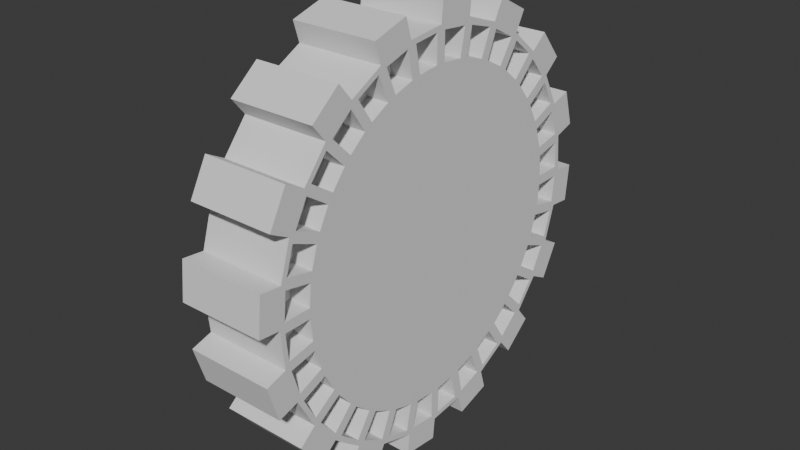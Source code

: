 # Source: gearToken.blend  (saved by Blender 4.0.36; exported with 4.5.12 LTS)
import bpy
from mathutils import Matrix  # noqa: F401  (used for matrix-valued properties, if any)

bpy.ops.wm.read_factory_settings(use_empty=True)
scene = bpy.context.scene
scene.name = 'Scene'

# ---- collections
col_collection = bpy.data.collections.new('Collection'); scene.collection.children.link(col_collection)

# ---- node groups
ng_auto_smooth = bpy.data.node_groups.new('Auto Smooth', 'GeometryNodeTree')
_s = ng_auto_smooth.interface.new_socket(name='Geometry', in_out='OUTPUT', socket_type='NodeSocketGeometry')
_s = ng_auto_smooth.interface.new_socket(name='Geometry', in_out='INPUT', socket_type='NodeSocketGeometry')
_s = ng_auto_smooth.interface.new_socket(name='Angle', in_out='INPUT', socket_type='NodeSocketFloat')
_s.subtype = 'ANGLE'
_s.min_value = 0.0
_s.max_value = 3.142
ng_auto_smooth.is_modifier = True
_N = ng_auto_smooth.nodes; _L = ng_auto_smooth.links
n0 = _N.new('NodeGroupOutput'); n0.name = 'Group Output'; n0.location = (480, -100)
n1 = _N.new('NodeGroupInput'); n1.name = 'Group Input'; n1.location = (-420, -300)
n2 = _N.new('NodeGroupInput'); n2.name = 'Group Input.001'; n2.location = (-60, -100)
n3 = _N.new('GeometryNodeSetShadeSmooth'); n3.name = 'Set Shade Smooth'; n3.location = (120, -100)
n3.domain = 'EDGE'
n4 = _N.new('GeometryNodeSetShadeSmooth'); n4.name = 'Set Shade Smooth.001'; n4.location = (300, -100)
n5 = _N.new('GeometryNodeInputMeshEdgeAngle'); n5.name = 'Edge Angle'; n5.location = (-420, -220)
n6 = _N.new('GeometryNodeInputEdgeSmooth'); n6.name = 'Is Edge Smooth'; n6.location = (-60, -160)
n7 = _N.new('GeometryNodeInputShadeSmooth'); n7.name = 'Is Face Smooth'; n7.location = (-240, -340)
n8 = _N.new('FunctionNodeBooleanMath'); n8.name = 'Boolean Math'; n8.location = (-60, -220)
n9 = _N.new('FunctionNodeCompare'); n9.name = 'Compare'; n9.location = (-240, -180)
n9.operation = 'LESS_EQUAL'
_L.new(n5.outputs[0], n9.inputs[0])
_L.new(n4.outputs[0], n0.inputs[0])
_L.new(n1.outputs[1], n9.inputs[1])
_L.new(n9.outputs[0], n8.inputs[0])
_L.new(n7.outputs[0], n8.inputs[1])
_L.new(n2.outputs[0], n3.inputs[0])
_L.new(n6.outputs[0], n3.inputs[1])
_L.new(n3.outputs[0], n4.inputs[0])
_L.new(n8.outputs[0], n3.inputs[2])
n0.is_active_output = True

# ---- world
world_world = bpy.data.worlds.new('World'); scene.world = world_world
world_world.use_nodes = True; world_world.node_tree.nodes.clear()
_N = world_world.node_tree.nodes; _L = world_world.node_tree.links
n0 = _N.new('ShaderNodeOutputWorld'); n0.name = 'World Output'; n0.location = (300, 300)
n1 = _N.new('ShaderNodeBackground'); n1.name = 'Background'; n1.location = (10, 300)
n1.inputs[0].default_value = (0.05088, 0.05088, 0.05088, 1.0)
_L.new(n1.outputs[0], n0.inputs[0])
n0.is_active_output = True
world_world.color = (0.05088, 0.05088, 0.05088)
world_world.use_sun_shadow = False
world_world.sun_shadow_jitter_overblur = 0.0

# ---- meshes
me_geartoken = bpy.data.meshes.new('GearToken')
me_geartoken.from_pydata([(-0.2, 0.7259, -1.485e-08), (0.2, 0.7259, 1.168e-08), (-0.2, 0.7119, -0.1416), (0.2, 0.7119, -0.1416), (-0.2, 0.6706, -0.2778), (0.2, 0.6706, -0.2778), (-0.2, 0.6035, -0.4033), (0.2, 0.6035, -0.4033), (-0.2, 0.5133, -0.5133), (0.2, 0.5133, -0.5133), (-0.2, 0.4033, -0.6035), (0.2, 0.4033, -0.6035), (-0.2, 0.2778, -0.6706), (0.2, 0.2778, -0.6706), (-0.2, 0.1416, -0.7119), (0.2, 0.1416, -0.7119), (-0.2, 1.863e-10, -0.7259), (0.2, 1.863e-10, -0.7259), (-0.2, -0.1416, -0.7119), (0.2, -0.1416, -0.7119), (-0.2, -0.2778, -0.6706), (0.2, -0.2778, -0.6706), (-0.2, -0.4033, -0.6035), (0.2, -0.4033, -0.6035), (-0.2, -0.5133, -0.5133), (0.2, -0.5133, -0.5133), (-0.2, -0.6035, -0.4033), (0.2, -0.6035, -0.4033), (-0.2, -0.6706, -0.2778), (0.2, -0.6706, -0.2778), (-0.2, -0.7119, -0.1416), (0.2, -0.7119, -0.1416), (-0.2, -0.7259, -1.485e-08), (0.2, -0.7259, 1.168e-08), (-0.2, -0.7119, 0.1416), (0.2, -0.7119, 0.1416), (-0.2, -0.6706, 0.2778), (0.2, -0.6706, 0.2778), (-0.2, -0.6035, 0.4033), (0.2, -0.6035, 0.4033), (-0.2, -0.5133, 0.5133), (0.2, -0.5133, 0.5133), (-0.2, -0.4033, 0.6035), (0.2, -0.4033, 0.6035), (-0.2, -0.2778, 0.6706), (0.2, -0.2778, 0.6706), (-0.2, -0.1416, 0.7119), (0.2, -0.1416, 0.7119), (-0.2, 1.863e-10, 0.7259), (0.2, 1.863e-10, 0.7259), (-0.2, 0.1416, 0.7119), (0.2, 0.1416, 0.7119), (-0.2, 0.2778, 0.6706), (0.2, 0.2778, 0.6706), (-0.2, 0.4033, 0.6035), (0.2, 0.4033, 0.6035), (-0.2, 0.5133, 0.5133), (0.2, 0.5133, 0.5133), (-0.2, 0.6035, 0.4033), (0.2, 0.6035, 0.4033), (-0.2, 0.6706, 0.2778), (0.2, 0.6706, 0.2778), (-0.2, 0.7119, 0.1416), (0.2, 0.7119, 0.1416), (-0.2, 0.9995, -0.009802), (-0.2, 0.9822, -0.1854), (0.2, 0.9822, -0.1854), (0.2, 0.9995, -0.009802), (0.2, 0.9197, -0.3916), (-0.2, 0.9197, -0.3916), (-0.2, 0.8365, -0.5472), (0.2, 0.8365, -0.5472), (0.2, 0.6998, -0.7137), (-0.2, 0.6998, -0.7137), (-0.2, 0.5635, -0.8256), (0.2, 0.5635, -0.8256), (0.2, 0.3734, -0.9272), (-0.2, 0.3734, -0.9272), (-0.2, 0.2046, -0.9784), (0.2, 0.2046, -0.9784), (0.2, -0.009802, -0.9995), (-0.2, -0.009802, -0.9995), (-0.2, -0.1854, -0.9822), (0.2, -0.1854, -0.9822), (0.2, -0.3916, -0.9197), (-0.2, -0.3916, -0.9197), (-0.2, -0.5472, -0.8365), (0.2, -0.5472, -0.8365), (0.2, -0.7137, -0.6998), (-0.2, -0.7137, -0.6998), (-0.2, -0.8256, -0.5635), (0.2, -0.8256, -0.5635), (0.2, -0.9272, -0.3734), (-0.2, -0.9272, -0.3734), (-0.2, -0.9784, -0.2046), (0.2, -0.9784, -0.2046), (0.2, -0.9995, 0.009802), (-0.2, -0.9995, 0.009802), (-0.2, -0.9822, 0.1854), (0.2, -0.9822, 0.1854), (0.2, -0.9197, 0.3916), (-0.2, -0.9197, 0.3916), (-0.2, -0.8365, 0.5472), (0.2, -0.8365, 0.5472), (0.2, -0.6998, 0.7137), (-0.2, -0.6998, 0.7137), (-0.2, -0.5635, 0.8256), (0.2, -0.5635, 0.8256), (0.2, -0.3734, 0.9272), (-0.2, -0.3734, 0.9272), (-0.2, -0.2046, 0.9784), (0.2, -0.2046, 0.9784), (0.2, 0.009802, 0.9995), (-0.2, 0.009802, 0.9995), (-0.2, 0.1854, 0.9822), (0.2, 0.1854, 0.9822), (0.2, 0.3916, 0.9197), (-0.2, 0.3916, 0.9197), (-0.2, 0.5472, 0.8365), (0.2, 0.5472, 0.8365), (0.2, 0.7137, 0.6998), (-0.2, 0.7137, 0.6998), (-0.2, 0.8256, 0.5635), (0.2, 0.8256, 0.5635), (0.2, 0.9272, 0.3734), (-0.2, 0.9272, 0.3734), (-0.2, 0.9784, 0.2046), (0.2, 0.9784, 0.2046), (-0.2, 0.9, -1.485e-08), (-0.2, 0.8827, -0.1756), (0.2, 0.8827, -0.1756), (0.2, 0.9, 1.233e-08), (-0.2, 0.8315, -0.3444), (0.2, 0.8315, -0.3444), (-0.2, 0.7483, -0.5), (0.2, 0.7483, -0.5), (-0.2, 0.6364, -0.6364), (0.2, 0.6364, -0.6364), (-0.2, 0.5, -0.7483), (0.2, 0.5, -0.7483), (-0.2, 0.3444, -0.8315), (0.2, 0.3444, -0.8315), (-0.2, 0.1756, -0.8827), (0.2, 0.1756, -0.8827), (-0.2, 1.863e-10, -0.9), (0.2, 1.863e-10, -0.9), (-0.2, -0.1756, -0.8827), (0.2, -0.1756, -0.8827), (-0.2, -0.3444, -0.8315), (0.2, -0.3444, -0.8315), (-0.2, -0.5, -0.7483), (0.2, -0.5, -0.7483), (-0.2, -0.6364, -0.6364), (0.2, -0.6364, -0.6364), (-0.2, -0.7483, -0.5), (0.2, -0.7483, -0.5), (-0.2, -0.8315, -0.3444), (0.2, -0.8315, -0.3444), (-0.2, -0.8827, -0.1756), (0.2, -0.8827, -0.1756), (-0.2, -0.9, -1.485e-08), (0.2, -0.9, 1.233e-08), (-0.2, -0.8827, 0.1756), (0.2, -0.8827, 0.1756), (-0.2, -0.8315, 0.3444), (0.2, -0.8315, 0.3444), (-0.2, -0.7483, 0.5), (0.2, -0.7483, 0.5), (-0.2, -0.6364, 0.6364), (0.2, -0.6364, 0.6364), (-0.2, -0.5, 0.7483), (0.2, -0.5, 0.7483), (-0.2, -0.3444, 0.8315), (0.2, -0.3444, 0.8315), (-0.2, -0.1756, 0.8827), (0.2, -0.1756, 0.8827), (-0.2, 1.863e-10, 0.9), (0.2, 1.863e-10, 0.9), (-0.2, 0.1756, 0.8827), (0.2, 0.1756, 0.8827), (-0.2, 0.3444, 0.8315), (0.2, 0.3444, 0.8315), (-0.2, 0.5, 0.7483), (0.2, 0.5, 0.7483), (-0.2, 0.6364, 0.6364), (0.2, 0.6364, 0.6364), (-0.2, 0.7483, 0.5), (0.2, 0.7483, 0.5), (-0.2, 0.8315, 0.3444), (0.2, 0.8315, 0.3444), (-0.2, 0.8827, 0.1756), (0.2, 0.8827, 0.1756), (-0.2, 0.7367, -0.1233), (-0.2, 0.7466, -0.02284), (-0.2, 0.8748, -0.02284), (-0.2, 0.8624, -0.1483), (0.2, 0.7466, -0.02284), (0.2, 0.7367, -0.1233), (0.2, 0.8624, -0.1483), (0.2, 0.8748, -0.02284), (-0.2, 0.6985, -0.2646), (-0.2, 0.7278, -0.168), (-0.2, 0.8535, -0.1931), (-0.2, 0.817, -0.3137), (0.2, 0.7278, -0.168), (0.2, 0.6985, -0.2646), (0.2, 0.817, -0.3137), (0.2, 0.8535, -0.1931), (-0.2, 0.6334, -0.3958), (-0.2, 0.681, -0.3068), (-0.2, 0.7995, -0.3559), (-0.2, 0.7401, -0.467), (0.2, 0.681, -0.3068), (0.2, 0.6334, -0.3958), (0.2, 0.7401, -0.467), (0.2, 0.7995, -0.3559), (-0.2, 0.5441, -0.5118), (-0.2, 0.6081, -0.4338), (-0.2, 0.7147, -0.505), (-0.2, 0.6347, -0.6024), (0.2, 0.6081, -0.4338), (0.2, 0.5441, -0.5118), (0.2, 0.6347, -0.6024), (0.2, 0.7147, -0.505), (-0.2, 0.4338, -0.6081), (-0.2, 0.5118, -0.5441), (-0.2, 0.6024, -0.6347), (-0.2, 0.505, -0.7147), (0.2, 0.5118, -0.5441), (0.2, 0.4338, -0.6081), (0.2, 0.505, -0.7147), (0.2, 0.6024, -0.6347), (-0.2, 0.3068, -0.681), (-0.2, 0.3958, -0.6334), (-0.2, 0.467, -0.7401), (-0.2, 0.3559, -0.7995), (0.2, 0.3958, -0.6334), (0.2, 0.3068, -0.681), (0.2, 0.3559, -0.7995), (0.2, 0.467, -0.7401), (-0.2, 0.168, -0.7278), (-0.2, 0.2646, -0.6985), (-0.2, 0.3137, -0.817), (-0.2, 0.1931, -0.8535), (0.2, 0.2646, -0.6985), (0.2, 0.168, -0.7278), (0.2, 0.1931, -0.8535), (0.2, 0.3137, -0.817), (-0.2, 0.02284, -0.7466), (-0.2, 0.1233, -0.7367), (-0.2, 0.1483, -0.8624), (-0.2, 0.02284, -0.8748), (0.2, 0.1233, -0.7367), (0.2, 0.02284, -0.7466), (0.2, 0.02284, -0.8748), (0.2, 0.1483, -0.8624), (-0.2, -0.1233, -0.7367), (-0.2, -0.02284, -0.7466), (-0.2, -0.02284, -0.8748), (-0.2, -0.1483, -0.8624), (0.2, -0.02284, -0.7466), (0.2, -0.1233, -0.7367), (0.2, -0.1483, -0.8624), (0.2, -0.02284, -0.8748), (-0.2, -0.2646, -0.6985), (-0.2, -0.168, -0.7278), (-0.2, -0.1931, -0.8535), (-0.2, -0.3137, -0.817), (0.2, -0.168, -0.7278), (0.2, -0.2646, -0.6985), (0.2, -0.3137, -0.817), (0.2, -0.1931, -0.8535), (-0.2, -0.3958, -0.6334), (-0.2, -0.3068, -0.681), (-0.2, -0.3559, -0.7995), (-0.2, -0.467, -0.7401), (0.2, -0.3068, -0.681), (0.2, -0.3958, -0.6334), (0.2, -0.467, -0.7401), (0.2, -0.3559, -0.7995), (-0.2, -0.5118, -0.5441), (-0.2, -0.4338, -0.6081), (-0.2, -0.505, -0.7147), (-0.2, -0.6024, -0.6347), (0.2, -0.4338, -0.6081), (0.2, -0.5118, -0.5441), (0.2, -0.6024, -0.6347), (0.2, -0.505, -0.7147), (-0.2, -0.6081, -0.4338), (-0.2, -0.5441, -0.5118), (-0.2, -0.6347, -0.6024), (-0.2, -0.7147, -0.505), (0.2, -0.5441, -0.5118), (0.2, -0.6081, -0.4338), (0.2, -0.7147, -0.505), (0.2, -0.6347, -0.6024), (-0.2, -0.681, -0.3068), (-0.2, -0.6334, -0.3958), (-0.2, -0.7401, -0.467), (-0.2, -0.7995, -0.3559), (0.2, -0.6334, -0.3958), (0.2, -0.681, -0.3068), (0.2, -0.7995, -0.3559), (0.2, -0.7401, -0.467), (-0.2, -0.7278, -0.168), (-0.2, -0.6985, -0.2646), (-0.2, -0.817, -0.3137), (-0.2, -0.8535, -0.1931), (0.2, -0.6985, -0.2646), (0.2, -0.7278, -0.168), (0.2, -0.8535, -0.1931), (0.2, -0.817, -0.3137), (-0.2, -0.7466, -0.02284), (-0.2, -0.7367, -0.1233), (-0.2, -0.8624, -0.1483), (-0.2, -0.8748, -0.02284), (0.2, -0.7367, -0.1233), (0.2, -0.7466, -0.02284), (0.2, -0.8748, -0.02284), (0.2, -0.8624, -0.1483), (-0.2, -0.7367, 0.1233), (-0.2, -0.7466, 0.02284), (-0.2, -0.8748, 0.02284), (-0.2, -0.8624, 0.1483), (0.2, -0.7466, 0.02284), (0.2, -0.7367, 0.1233), (0.2, -0.8624, 0.1483), (0.2, -0.8748, 0.02284), (-0.2, -0.6985, 0.2646), (-0.2, -0.7278, 0.168), (-0.2, -0.8535, 0.1931), (-0.2, -0.817, 0.3137), (0.2, -0.7278, 0.168), (0.2, -0.6985, 0.2646), (0.2, -0.817, 0.3137), (0.2, -0.8535, 0.1931), (-0.2, -0.6334, 0.3958), (-0.2, -0.681, 0.3068), (-0.2, -0.7995, 0.3559), (-0.2, -0.7401, 0.467), (0.2, -0.681, 0.3068), (0.2, -0.6334, 0.3958), (0.2, -0.7401, 0.467), (0.2, -0.7995, 0.3559), (-0.2, -0.5441, 0.5118), (-0.2, -0.6081, 0.4338), (-0.2, -0.7147, 0.505), (-0.2, -0.6347, 0.6024), (0.2, -0.6081, 0.4338), (0.2, -0.5441, 0.5118), (0.2, -0.6347, 0.6024), (0.2, -0.7147, 0.505), (-0.2, -0.4338, 0.6081), (-0.2, -0.5118, 0.5441), (-0.2, -0.6024, 0.6347), (-0.2, -0.505, 0.7147), (0.2, -0.5118, 0.5441), (0.2, -0.4338, 0.6081), (0.2, -0.505, 0.7147), (0.2, -0.6024, 0.6347), (-0.2, -0.3068, 0.681), (-0.2, -0.3958, 0.6334), (-0.2, -0.467, 0.7401), (-0.2, -0.3559, 0.7995), (0.2, -0.3958, 0.6334), (0.2, -0.3068, 0.681), (0.2, -0.3559, 0.7995), (0.2, -0.467, 0.7401), (-0.2, -0.168, 0.7278), (-0.2, -0.2646, 0.6985), (-0.2, -0.3137, 0.817), (-0.2, -0.1931, 0.8535), (0.2, -0.2646, 0.6985), (0.2, -0.168, 0.7278), (0.2, -0.1931, 0.8535), (0.2, -0.3137, 0.817), (-0.2, -0.02284, 0.7466), (-0.2, -0.1233, 0.7367), (-0.2, -0.1483, 0.8624), (-0.2, -0.02284, 0.8748), (0.2, -0.1233, 0.7367), (0.2, -0.02284, 0.7466), (0.2, -0.02284, 0.8748), (0.2, -0.1483, 0.8624), (-0.2, 0.1233, 0.7367), (-0.2, 0.02284, 0.7466), (-0.2, 0.02284, 0.8748), (-0.2, 0.1483, 0.8624), (0.2, 0.02284, 0.7466), (0.2, 0.1233, 0.7367), (0.2, 0.1483, 0.8624), (0.2, 0.02284, 0.8748), (-0.2, 0.2646, 0.6985), (-0.2, 0.168, 0.7278), (-0.2, 0.1931, 0.8535), (-0.2, 0.3137, 0.817), (0.2, 0.168, 0.7278), (0.2, 0.2646, 0.6985), (0.2, 0.3137, 0.817), (0.2, 0.1931, 0.8535), (-0.2, 0.3958, 0.6334), (-0.2, 0.3068, 0.681), (-0.2, 0.3559, 0.7995), (-0.2, 0.467, 0.7401), (0.2, 0.3068, 0.681), (0.2, 0.3958, 0.6334), (0.2, 0.467, 0.7401), (0.2, 0.3559, 0.7995), (-0.2, 0.5118, 0.5441), (-0.2, 0.4338, 0.6081), (-0.2, 0.505, 0.7147), (-0.2, 0.6024, 0.6347), (0.2, 0.4338, 0.6081), (0.2, 0.5118, 0.5441), (0.2, 0.6024, 0.6347), (0.2, 0.505, 0.7147), (-0.2, 0.6081, 0.4338), (-0.2, 0.5441, 0.5118), (-0.2, 0.6347, 0.6024), (-0.2, 0.7147, 0.505), (0.2, 0.5441, 0.5118), (0.2, 0.6081, 0.4338), (0.2, 0.7147, 0.505), (0.2, 0.6347, 0.6024), (-0.2, 0.681, 0.3068), (-0.2, 0.6334, 0.3958), (-0.2, 0.7401, 0.467), (-0.2, 0.7995, 0.3559), (0.2, 0.6334, 0.3958), (0.2, 0.681, 0.3068), (0.2, 0.7995, 0.3559), (0.2, 0.7401, 0.467), (-0.2, 0.7278, 0.168), (-0.2, 0.6985, 0.2646), (-0.2, 0.817, 0.3137), (-0.2, 0.8535, 0.1931), (0.2, 0.6985, 0.2646), (0.2, 0.7278, 0.168), (0.2, 0.8535, 0.1931), (0.2, 0.817, 0.3137), (-0.2, 0.7466, 0.02284), (-0.2, 0.7367, 0.1233), (-0.2, 0.8624, 0.1483), (-0.2, 0.8748, 0.02284), (0.2, 0.7367, 0.1233), (0.2, 0.7466, 0.02284), (0.2, 0.8748, 0.02284), (0.2, 0.8624, 0.1483), (0.1, 0.7466, -0.02284), (0.1, 0.7367, -0.1233), (0.1, 0.8624, -0.1483), (0.1, 0.8748, -0.02284), (-0.1, 0.7367, -0.1233), (-0.1, 0.7466, -0.02284), (-0.1, 0.8748, -0.02284), (-0.1, 0.8624, -0.1483), (0.1, 0.7278, -0.168), (0.1, 0.6985, -0.2646), (0.1, 0.817, -0.3137), (0.1, 0.8535, -0.1931), (-0.1, 0.6985, -0.2646), (-0.1, 0.7278, -0.168), (-0.1, 0.8535, -0.1931), (-0.1, 0.817, -0.3137), (0.1, 0.681, -0.3068), (0.1, 0.6334, -0.3958), (0.1, 0.7401, -0.467), (0.1, 0.7995, -0.3559), (-0.1, 0.6334, -0.3958), (-0.1, 0.681, -0.3068), (-0.1, 0.7995, -0.3559), (-0.1, 0.7401, -0.467), (0.1, 0.6081, -0.4338), (0.1, 0.5441, -0.5118), (0.1, 0.6347, -0.6024), (0.1, 0.7147, -0.505), (-0.1, 0.5441, -0.5118), (-0.1, 0.6081, -0.4338), (-0.1, 0.7147, -0.505), (-0.1, 0.6347, -0.6024), (0.1, 0.5118, -0.5441), (0.1, 0.4338, -0.6081), (0.1, 0.505, -0.7147), (0.1, 0.6024, -0.6347), (-0.1, 0.4338, -0.6081), (-0.1, 0.5118, -0.5441), (-0.1, 0.6024, -0.6347), (-0.1, 0.505, -0.7147), (0.1, 0.3958, -0.6334), (0.1, 0.3068, -0.681), (0.1, 0.3559, -0.7995), (0.1, 0.467, -0.7401), (-0.1, 0.3068, -0.681), (-0.1, 0.3958, -0.6334), (-0.1, 0.467, -0.7401), (-0.1, 0.3559, -0.7995), (0.1, 0.2646, -0.6985), (0.1, 0.168, -0.7278), (0.1, 0.1931, -0.8535), (0.1, 0.3137, -0.817), (-0.1, 0.168, -0.7278), (-0.1, 0.2646, -0.6985), (-0.1, 0.3137, -0.817), (-0.1, 0.1931, -0.8535), (0.1, 0.1233, -0.7367), (0.1, 0.02284, -0.7466), (0.1, 0.02284, -0.8748), (0.1, 0.1483, -0.8624), (-0.1, 0.02284, -0.7466), (-0.1, 0.1233, -0.7367), (-0.1, 0.1483, -0.8624), (-0.1, 0.02284, -0.8748), (0.1, -0.02284, -0.7466), (0.1, -0.1233, -0.7367), (0.1, -0.1483, -0.8624), (0.1, -0.02284, -0.8748), (-0.1, -0.1233, -0.7367), (-0.1, -0.02284, -0.7466), (-0.1, -0.02284, -0.8748), (-0.1, -0.1483, -0.8624), (0.1, -0.168, -0.7278), (0.1, -0.2646, -0.6985), (0.1, -0.3137, -0.817), (0.1, -0.1931, -0.8535), (-0.1, -0.2646, -0.6985), (-0.1, -0.168, -0.7278), (-0.1, -0.1931, -0.8535), (-0.1, -0.3137, -0.817), (0.1, -0.3068, -0.681), (0.1, -0.3958, -0.6334), (0.1, -0.467, -0.7401), (0.1, -0.3559, -0.7995), (-0.1, -0.3958, -0.6334), (-0.1, -0.3068, -0.681), (-0.1, -0.3559, -0.7995), (-0.1, -0.467, -0.7401), (0.1, -0.4338, -0.6081), (0.1, -0.5118, -0.5441), (0.1, -0.6024, -0.6347), (0.1, -0.505, -0.7147), (-0.1, -0.5118, -0.5441), (-0.1, -0.4338, -0.6081), (-0.1, -0.505, -0.7147), (-0.1, -0.6024, -0.6347), (0.1, -0.5441, -0.5118), (0.1, -0.6081, -0.4338), (0.1, -0.7147, -0.505), (0.1, -0.6347, -0.6024), (-0.1, -0.6081, -0.4338), (-0.1, -0.5441, -0.5118), (-0.1, -0.6347, -0.6024), (-0.1, -0.7147, -0.505), (0.1, -0.6334, -0.3958), (0.1, -0.681, -0.3068), (0.1, -0.7995, -0.3559), (0.1, -0.7401, -0.467), (-0.1, -0.681, -0.3068), (-0.1, -0.6334, -0.3958), (-0.1, -0.7401, -0.467), (-0.1, -0.7995, -0.3559), (0.1, -0.6985, -0.2646), (0.1, -0.7278, -0.168), (0.1, -0.8535, -0.1931), (0.1, -0.817, -0.3137), (-0.1, -0.7278, -0.168), (-0.1, -0.6985, -0.2646), (-0.1, -0.817, -0.3137), (-0.1, -0.8535, -0.1931), (0.1, -0.7367, -0.1233), (0.1, -0.7466, -0.02284), (0.1, -0.8748, -0.02284), (0.1, -0.8624, -0.1483), (-0.1, -0.7466, -0.02284), (-0.1, -0.7367, -0.1233), (-0.1, -0.8624, -0.1483), (-0.1, -0.8748, -0.02284), (0.1, -0.7466, 0.02284), (0.1, -0.7367, 0.1233), (0.1, -0.8624, 0.1483), (0.1, -0.8748, 0.02284), (-0.1, -0.7367, 0.1233), (-0.1, -0.7466, 0.02284), (-0.1, -0.8748, 0.02284), (-0.1, -0.8624, 0.1483), (0.1, -0.7278, 0.168), (0.1, -0.6985, 0.2646), (0.1, -0.817, 0.3137), (0.1, -0.8535, 0.1931), (-0.1, -0.6985, 0.2646), (-0.1, -0.7278, 0.168), (-0.1, -0.8535, 0.1931), (-0.1, -0.817, 0.3137), (0.1, -0.681, 0.3068), (0.1, -0.6334, 0.3958), (0.1, -0.7401, 0.467), (0.1, -0.7995, 0.3559), (-0.1, -0.6334, 0.3958), (-0.1, -0.681, 0.3068), (-0.1, -0.7995, 0.3559), (-0.1, -0.7401, 0.467), (0.1, -0.6081, 0.4338), (0.1, -0.5441, 0.5118), (0.1, -0.6347, 0.6024), (0.1, -0.7147, 0.505), (-0.1, -0.5441, 0.5118), (-0.1, -0.6081, 0.4338), (-0.1, -0.7147, 0.505), (-0.1, -0.6347, 0.6024), (0.1, -0.5118, 0.5441), (0.1, -0.4338, 0.6081), (0.1, -0.505, 0.7147), (0.1, -0.6024, 0.6347), (-0.1, -0.4338, 0.6081), (-0.1, -0.5118, 0.5441), (-0.1, -0.6024, 0.6347), (-0.1, -0.505, 0.7147), (0.1, -0.3958, 0.6334), (0.1, -0.3068, 0.681), (0.1, -0.3559, 0.7995), (0.1, -0.467, 0.7401), (-0.1, -0.3068, 0.681), (-0.1, -0.3958, 0.6334), (-0.1, -0.467, 0.7401), (-0.1, -0.3559, 0.7995), (0.1, -0.2646, 0.6985), (0.1, -0.168, 0.7278), (0.1, -0.1931, 0.8535), (0.1, -0.3137, 0.817), (-0.1, -0.168, 0.7278), (-0.1, -0.2646, 0.6985), (-0.1, -0.3137, 0.817), (-0.1, -0.1931, 0.8535), (0.1, -0.1233, 0.7367), (0.1, -0.02284, 0.7466), (0.1, -0.02284, 0.8748), (0.1, -0.1483, 0.8624), (-0.1, -0.02284, 0.7466), (-0.1, -0.1233, 0.7367), (-0.1, -0.1483, 0.8624), (-0.1, -0.02284, 0.8748), (0.1, 0.02284, 0.7466), (0.1, 0.1233, 0.7367), (0.1, 0.1483, 0.8624), (0.1, 0.02284, 0.8748), (-0.1, 0.1233, 0.7367), (-0.1, 0.02284, 0.7466), (-0.1, 0.02284, 0.8748), (-0.1, 0.1483, 0.8624), (0.1, 0.168, 0.7278), (0.1, 0.2646, 0.6985), (0.1, 0.3137, 0.817), (0.1, 0.1931, 0.8535), (-0.1, 0.2646, 0.6985), (-0.1, 0.168, 0.7278), (-0.1, 0.1931, 0.8535), (-0.1, 0.3137, 0.817), (0.1, 0.3068, 0.681), (0.1, 0.3958, 0.6334), (0.1, 0.467, 0.7401), (0.1, 0.3559, 0.7995), (-0.1, 0.3958, 0.6334), (-0.1, 0.3068, 0.681), (-0.1, 0.3559, 0.7995), (-0.1, 0.467, 0.7401), (0.1, 0.4338, 0.6081), (0.1, 0.5118, 0.5441), (0.1, 0.6024, 0.6347), (0.1, 0.505, 0.7147), (-0.1, 0.5118, 0.5441), (-0.1, 0.4338, 0.6081), (-0.1, 0.505, 0.7147), (-0.1, 0.6024, 0.6347), (0.1, 0.5441, 0.5118), (0.1, 0.6081, 0.4338), (0.1, 0.7147, 0.505), (0.1, 0.6347, 0.6024), (-0.1, 0.6081, 0.4338), (-0.1, 0.5441, 0.5118), (-0.1, 0.6347, 0.6024), (-0.1, 0.7147, 0.505), (0.1, 0.6334, 0.3958), (0.1, 0.681, 0.3068), (0.1, 0.7995, 0.3559), (0.1, 0.7401, 0.467), (-0.1, 0.681, 0.3068), (-0.1, 0.6334, 0.3958), (-0.1, 0.7401, 0.467), (-0.1, 0.7995, 0.3559), (0.1, 0.6985, 0.2646), (0.1, 0.7278, 0.168), (0.1, 0.8535, 0.1931), (0.1, 0.817, 0.3137), (-0.1, 0.7278, 0.168), (-0.1, 0.6985, 0.2646), (-0.1, 0.817, 0.3137), (-0.1, 0.8535, 0.1931), (0.1, 0.7367, 0.1233), (0.1, 0.7466, 0.02284), (0.1, 0.8748, 0.02284), (0.1, 0.8624, 0.1483), (-0.1, 0.7466, 0.02284), (-0.1, 0.7367, 0.1233), (-0.1, 0.8624, 0.1483), (-0.1, 0.8748, 0.02284)], [], [(142, 140, 77, 78), (129, 130, 133, 132), (159, 158, 94, 95), (134, 135, 137, 136), (140, 141, 76, 77), (138, 139, 141, 140), (157, 159, 95, 92), (142, 143, 145, 144), (158, 156, 93, 94), (146, 147, 149, 148), (175, 174, 110, 111), (150, 151, 153, 152), (156, 157, 92, 93), (154, 155, 157, 156), (173, 175, 111, 108), (158, 159, 161, 160), (139, 138, 74, 75), (162, 163, 165, 164), (174, 172, 109, 110), (166, 167, 169, 168), (191, 190, 126, 127), (170, 171, 173, 172), (137, 139, 75, 72), (174, 175, 177, 176), (172, 173, 108, 109), (178, 179, 181, 180), (189, 191, 127, 124), (182, 183, 185, 184), (138, 136, 73, 74), (186, 187, 189, 188), (3, 1, 63, 61, 59, 57, 55, 53, 51, 49, 47, 45, 43, 41, 39, 37, 35, 33, 31, 29, 27, 25, 23, 21, 19, 17, 15, 13, 11, 9, 7, 5), (155, 154, 90, 91), (190, 191, 131, 128), (0, 2, 4, 6, 8, 10, 12, 14, 16, 18, 20, 22, 24, 26, 28, 30, 32, 34, 36, 38, 40, 42, 44, 46, 48, 50, 52, 54, 56, 58, 60, 62), (64, 67, 66, 65), (69, 68, 71, 70), (73, 72, 75, 74), (77, 76, 79, 78), (81, 80, 83, 82), (85, 84, 87, 86), (89, 88, 91, 90), (93, 92, 95, 94), (97, 96, 99, 98), (101, 100, 103, 102), (105, 104, 107, 106), (109, 108, 111, 110), (113, 112, 115, 114), (117, 116, 119, 118), (121, 120, 123, 122), (125, 124, 127, 126), (176, 177, 112, 113), (141, 143, 79, 76), (178, 176, 113, 114), (143, 142, 78, 79), (177, 179, 115, 112), (160, 161, 96, 97), (179, 178, 114, 115), (162, 160, 97, 98), (161, 163, 99, 96), (144, 145, 80, 81), (163, 162, 98, 99), (146, 144, 81, 82), (180, 181, 116, 117), (145, 147, 83, 80), (129, 128, 64, 65), (182, 180, 117, 118), (147, 146, 82, 83), (131, 130, 66, 67), (181, 183, 119, 116), (164, 165, 100, 101), (128, 131, 67, 64), (183, 182, 118, 119), (166, 164, 101, 102), (130, 129, 65, 66), (165, 167, 103, 100), (148, 149, 84, 85), (167, 166, 102, 103), (150, 148, 85, 86), (184, 185, 120, 121), (149, 151, 87, 84), (132, 133, 68, 69), (186, 184, 121, 122), (151, 150, 86, 87), (134, 132, 69, 70), (185, 187, 123, 120), (168, 169, 104, 105), (133, 135, 71, 68), (187, 186, 122, 123), (170, 168, 105, 106), (135, 134, 70, 71), (169, 171, 107, 104), (152, 153, 88, 89), (171, 170, 106, 107), (154, 152, 89, 90), (188, 189, 124, 125), (153, 155, 91, 88), (136, 137, 72, 73), (190, 188, 125, 126), (303, 300, 557, 558), (355, 352, 609, 610), (407, 404, 661, 662), (196, 197, 452, 453), (248, 249, 504, 505), (300, 301, 556, 557), (352, 353, 608, 609), (404, 405, 660, 661), (194, 195, 450, 451), (246, 247, 502, 503), (298, 299, 554, 555), (350, 351, 606, 607), (402, 403, 658, 659), (193, 194, 451, 448), (245, 246, 503, 500), (297, 298, 555, 552), (349, 350, 607, 604), (401, 402, 659, 656), (195, 192, 449, 450), (247, 244, 501, 502), (299, 296, 553, 554), (351, 348, 605, 606), (403, 400, 657, 658), (192, 193, 448, 449), (244, 245, 500, 501), (296, 297, 552, 553), (348, 349, 604, 605), (400, 401, 656, 657), (242, 243, 498, 499), (294, 295, 550, 551), (346, 347, 602, 603), (398, 399, 654, 655), (241, 242, 499, 496), (293, 294, 551, 548), (345, 346, 603, 600), (397, 398, 655, 652), (243, 240, 497, 498), (295, 292, 549, 550), (347, 344, 601, 602), (399, 396, 653, 654), (240, 241, 496, 497), (292, 293, 548, 549), (344, 345, 600, 601), (396, 397, 652, 653), (238, 239, 494, 495), (290, 291, 546, 547), (342, 343, 598, 599), (394, 395, 650, 651), (446, 447, 702, 703), (237, 238, 495, 492), (289, 290, 547, 544), (341, 342, 599, 596), (393, 394, 651, 648), (445, 446, 703, 700), (239, 236, 493, 494), (291, 288, 545, 546), (343, 340, 597, 598), (395, 392, 649, 650), (447, 444, 701, 702), (236, 237, 492, 493), (288, 289, 544, 545), (340, 341, 596, 597), (392, 393, 648, 649), (444, 445, 700, 701), (2, 0, 193, 192), (0, 128, 194, 193), (128, 129, 195, 194), (129, 2, 192, 195), (1, 3, 197, 196), (3, 130, 198, 197), (130, 131, 199, 198), (131, 1, 196, 199), (4, 2, 201, 200), (2, 129, 202, 201), (129, 132, 203, 202), (132, 4, 200, 203), (3, 5, 205, 204), (5, 133, 206, 205), (133, 130, 207, 206), (130, 3, 204, 207), (6, 4, 209, 208), (4, 132, 210, 209), (132, 134, 211, 210), (134, 6, 208, 211), (5, 7, 213, 212), (7, 135, 214, 213), (135, 133, 215, 214), (133, 5, 212, 215), (8, 6, 217, 216), (6, 134, 218, 217), (134, 136, 219, 218), (136, 8, 216, 219), (7, 9, 221, 220), (9, 137, 222, 221), (137, 135, 223, 222), (135, 7, 220, 223), (10, 8, 225, 224), (8, 136, 226, 225), (136, 138, 227, 226), (138, 10, 224, 227), (9, 11, 229, 228), (11, 139, 230, 229), (139, 137, 231, 230), (137, 9, 228, 231), (12, 10, 233, 232), (10, 138, 234, 233), (138, 140, 235, 234), (140, 12, 232, 235), (11, 13, 237, 236), (13, 141, 238, 237), (141, 139, 239, 238), (139, 11, 236, 239), (14, 12, 241, 240), (12, 140, 242, 241), (140, 142, 243, 242), (142, 14, 240, 243), (13, 15, 245, 244), (15, 143, 246, 245), (143, 141, 247, 246), (141, 13, 244, 247), (16, 14, 249, 248), (14, 142, 250, 249), (142, 144, 251, 250), (144, 16, 248, 251), (15, 17, 253, 252), (17, 145, 254, 253), (145, 143, 255, 254), (143, 15, 252, 255), (18, 16, 257, 256), (16, 144, 258, 257), (144, 146, 259, 258), (146, 18, 256, 259), (17, 19, 261, 260), (19, 147, 262, 261), (147, 145, 263, 262), (145, 17, 260, 263), (20, 18, 265, 264), (18, 146, 266, 265), (146, 148, 267, 266), (148, 20, 264, 267), (19, 21, 269, 268), (21, 149, 270, 269), (149, 147, 271, 270), (147, 19, 268, 271), (22, 20, 273, 272), (20, 148, 274, 273), (148, 150, 275, 274), (150, 22, 272, 275), (21, 23, 277, 276), (23, 151, 278, 277), (151, 149, 279, 278), (149, 21, 276, 279), (24, 22, 281, 280), (22, 150, 282, 281), (150, 152, 283, 282), (152, 24, 280, 283), (23, 25, 285, 284), (25, 153, 286, 285), (153, 151, 287, 286), (151, 23, 284, 287), (26, 24, 289, 288), (24, 152, 290, 289), (152, 154, 291, 290), (154, 26, 288, 291), (25, 27, 293, 292), (27, 155, 294, 293), (155, 153, 295, 294), (153, 25, 292, 295), (28, 26, 297, 296), (26, 154, 298, 297), (154, 156, 299, 298), (156, 28, 296, 299), (27, 29, 301, 300), (29, 157, 302, 301), (157, 155, 303, 302), (155, 27, 300, 303), (30, 28, 305, 304), (28, 156, 306, 305), (156, 158, 307, 306), (158, 30, 304, 307), (29, 31, 309, 308), (31, 159, 310, 309), (159, 157, 311, 310), (157, 29, 308, 311), (32, 30, 313, 312), (30, 158, 314, 313), (158, 160, 315, 314), (160, 32, 312, 315), (31, 33, 317, 316), (33, 161, 318, 317), (161, 159, 319, 318), (159, 31, 316, 319), (34, 32, 321, 320), (32, 160, 322, 321), (160, 162, 323, 322), (162, 34, 320, 323), (33, 35, 325, 324), (35, 163, 326, 325), (163, 161, 327, 326), (161, 33, 324, 327), (36, 34, 329, 328), (34, 162, 330, 329), (162, 164, 331, 330), (164, 36, 328, 331), (35, 37, 333, 332), (37, 165, 334, 333), (165, 163, 335, 334), (163, 35, 332, 335), (38, 36, 337, 336), (36, 164, 338, 337), (164, 166, 339, 338), (166, 38, 336, 339), (37, 39, 341, 340), (39, 167, 342, 341), (167, 165, 343, 342), (165, 37, 340, 343), (40, 38, 345, 344), (38, 166, 346, 345), (166, 168, 347, 346), (168, 40, 344, 347), (39, 41, 349, 348), (41, 169, 350, 349), (169, 167, 351, 350), (167, 39, 348, 351), (42, 40, 353, 352), (40, 168, 354, 353), (168, 170, 355, 354), (170, 42, 352, 355), (41, 43, 357, 356), (43, 171, 358, 357), (171, 169, 359, 358), (169, 41, 356, 359), (44, 42, 361, 360), (42, 170, 362, 361), (170, 172, 363, 362), (172, 44, 360, 363), (43, 45, 365, 364), (45, 173, 366, 365), (173, 171, 367, 366), (171, 43, 364, 367), (46, 44, 369, 368), (44, 172, 370, 369), (172, 174, 371, 370), (174, 46, 368, 371), (45, 47, 373, 372), (47, 175, 374, 373), (175, 173, 375, 374), (173, 45, 372, 375), (48, 46, 377, 376), (46, 174, 378, 377), (174, 176, 379, 378), (176, 48, 376, 379), (47, 49, 381, 380), (49, 177, 382, 381), (177, 175, 383, 382), (175, 47, 380, 383), (50, 48, 385, 384), (48, 176, 386, 385), (176, 178, 387, 386), (178, 50, 384, 387), (49, 51, 389, 388), (51, 179, 390, 389), (179, 177, 391, 390), (177, 49, 388, 391), (52, 50, 393, 392), (50, 178, 394, 393), (178, 180, 395, 394), (180, 52, 392, 395), (51, 53, 397, 396), (53, 181, 398, 397), (181, 179, 399, 398), (179, 51, 396, 399), (54, 52, 401, 400), (52, 180, 402, 401), (180, 182, 403, 402), (182, 54, 400, 403), (53, 55, 405, 404), (55, 183, 406, 405), (183, 181, 407, 406), (181, 53, 404, 407), (56, 54, 409, 408), (54, 182, 410, 409), (182, 184, 411, 410), (184, 56, 408, 411), (55, 57, 413, 412), (57, 185, 414, 413), (185, 183, 415, 414), (183, 55, 412, 415), (58, 56, 417, 416), (56, 184, 418, 417), (184, 186, 419, 418), (186, 58, 416, 419), (57, 59, 421, 420), (59, 187, 422, 421), (187, 185, 423, 422), (185, 57, 420, 423), (60, 58, 425, 424), (58, 186, 426, 425), (186, 188, 427, 426), (188, 60, 424, 427), (59, 61, 429, 428), (61, 189, 430, 429), (189, 187, 431, 430), (187, 59, 428, 431), (62, 60, 433, 432), (60, 188, 434, 433), (188, 190, 435, 434), (190, 62, 432, 435), (61, 63, 437, 436), (63, 191, 438, 437), (191, 189, 439, 438), (189, 61, 436, 439), (0, 62, 441, 440), (62, 190, 442, 441), (190, 128, 443, 442), (128, 0, 440, 443), (63, 1, 445, 444), (1, 131, 446, 445), (131, 191, 447, 446), (191, 63, 444, 447), (449, 448, 451, 450), (453, 452, 455, 454), (457, 456, 459, 458), (461, 460, 463, 462), (465, 464, 467, 466), (469, 468, 471, 470), (473, 472, 475, 474), (477, 476, 479, 478), (481, 480, 483, 482), (485, 484, 487, 486), (489, 488, 491, 490), (493, 492, 495, 494), (497, 496, 499, 498), (501, 500, 503, 502), (505, 504, 507, 506), (509, 508, 511, 510), (513, 512, 515, 514), (517, 516, 519, 518), (521, 520, 523, 522), (525, 524, 527, 526), (529, 528, 531, 530), (533, 532, 535, 534), (537, 536, 539, 538), (541, 540, 543, 542), (545, 544, 547, 546), (549, 548, 551, 550), (553, 552, 555, 554), (557, 556, 559, 558), (561, 560, 563, 562), (565, 564, 567, 566), (569, 568, 571, 570), (573, 572, 575, 574), (577, 576, 579, 578), (581, 580, 583, 582), (585, 584, 587, 586), (589, 588, 591, 590), (593, 592, 595, 594), (597, 596, 599, 598), (601, 600, 603, 602), (605, 604, 607, 606), (609, 608, 611, 610), (613, 612, 615, 614), (617, 616, 619, 618), (621, 620, 623, 622), (625, 624, 627, 626), (629, 628, 631, 630), (633, 632, 635, 634), (637, 636, 639, 638), (641, 640, 643, 642), (645, 644, 647, 646), (649, 648, 651, 650), (653, 652, 655, 654), (657, 656, 659, 658), (661, 660, 663, 662), (665, 664, 667, 666), (669, 668, 671, 670), (673, 672, 675, 674), (677, 676, 679, 678), (681, 680, 683, 682), (685, 684, 687, 686), (689, 688, 691, 690), (693, 692, 695, 694), (697, 696, 699, 698), (701, 700, 703, 702), (251, 248, 505, 506), (199, 196, 453, 454), (405, 406, 663, 660), (353, 354, 611, 608), (301, 302, 559, 556), (249, 250, 507, 504), (197, 198, 455, 452), (406, 407, 662, 663), (354, 355, 610, 611), (302, 303, 558, 559), (250, 251, 506, 507), (198, 199, 454, 455), (408, 409, 664, 665), (356, 357, 612, 613), (304, 305, 560, 561), (252, 253, 508, 509), (200, 201, 456, 457), (411, 408, 665, 666), (359, 356, 613, 614), (307, 304, 561, 562), (255, 252, 509, 510), (203, 200, 457, 458), (409, 410, 667, 664), (357, 358, 615, 612), (305, 306, 563, 560), (253, 254, 511, 508), (201, 202, 459, 456), (410, 411, 666, 667), (358, 359, 614, 615), (306, 307, 562, 563), (254, 255, 510, 511), (202, 203, 458, 459), (412, 413, 668, 669), (360, 361, 616, 617), (308, 309, 564, 565), (256, 257, 512, 513), (204, 205, 460, 461), (415, 412, 669, 670), (363, 360, 617, 618), (311, 308, 565, 566), (259, 256, 513, 514), (207, 204, 461, 462), (413, 414, 671, 668), (361, 362, 619, 616), (309, 310, 567, 564), (257, 258, 515, 512), (205, 206, 463, 460), (414, 415, 670, 671), (362, 363, 618, 619), (310, 311, 566, 567), (258, 259, 514, 515), (206, 207, 462, 463), (416, 417, 672, 673), (364, 365, 620, 621), (312, 313, 568, 569), (260, 261, 516, 517), (208, 209, 464, 465), (419, 416, 673, 674), (367, 364, 621, 622), (315, 312, 569, 570), (263, 260, 517, 518), (211, 208, 465, 466), (417, 418, 675, 672), (365, 366, 623, 620), (313, 314, 571, 568), (261, 262, 519, 516), (209, 210, 467, 464), (418, 419, 674, 675), (366, 367, 622, 623), (314, 315, 570, 571), (262, 263, 518, 519), (210, 211, 466, 467), (420, 421, 676, 677), (368, 369, 624, 625), (316, 317, 572, 573), (264, 265, 520, 521), (212, 213, 468, 469), (423, 420, 677, 678), (371, 368, 625, 626), (319, 316, 573, 574), (267, 264, 521, 522), (215, 212, 469, 470), (421, 422, 679, 676), (369, 370, 627, 624), (317, 318, 575, 572), (265, 266, 523, 520), (213, 214, 471, 468), (422, 423, 678, 679), (370, 371, 626, 627), (318, 319, 574, 575), (266, 267, 522, 523), (214, 215, 470, 471), (424, 425, 680, 681), (372, 373, 628, 629), (320, 321, 576, 577), (268, 269, 524, 525), (216, 217, 472, 473), (427, 424, 681, 682), (375, 372, 629, 630), (323, 320, 577, 578), (271, 268, 525, 526), (219, 216, 473, 474), (425, 426, 683, 680), (373, 374, 631, 628), (321, 322, 579, 576), (269, 270, 527, 524), (217, 218, 475, 472), (426, 427, 682, 683), (374, 375, 630, 631), (322, 323, 578, 579), (270, 271, 526, 527), (218, 219, 474, 475), (428, 429, 684, 685), (376, 377, 632, 633), (324, 325, 580, 581), (272, 273, 528, 529), (220, 221, 476, 477), (431, 428, 685, 686), (379, 376, 633, 634), (327, 324, 581, 582), (275, 272, 529, 530), (223, 220, 477, 478), (429, 430, 687, 684), (377, 378, 635, 632), (325, 326, 583, 580), (273, 274, 531, 528), (221, 222, 479, 476), (430, 431, 686, 687), (378, 379, 634, 635), (326, 327, 582, 583), (274, 275, 530, 531), (222, 223, 478, 479), (432, 433, 688, 689), (380, 381, 636, 637), (328, 329, 584, 585), (276, 277, 532, 533), (224, 225, 480, 481), (435, 432, 689, 690), (383, 380, 637, 638), (331, 328, 585, 586), (279, 276, 533, 534), (227, 224, 481, 482), (433, 434, 691, 688), (381, 382, 639, 636), (329, 330, 587, 584), (277, 278, 535, 532), (225, 226, 483, 480), (434, 435, 690, 691), (382, 383, 638, 639), (330, 331, 586, 587), (278, 279, 534, 535), (226, 227, 482, 483), (436, 437, 692, 693), (384, 385, 640, 641), (332, 333, 588, 589), (280, 281, 536, 537), (228, 229, 484, 485), (439, 436, 693, 694), (387, 384, 641, 642), (335, 332, 589, 590), (283, 280, 537, 538), (231, 228, 485, 486), (437, 438, 695, 692), (385, 386, 643, 640), (333, 334, 591, 588), (281, 282, 539, 536), (229, 230, 487, 484), (438, 439, 694, 695), (386, 387, 642, 643), (334, 335, 590, 591), (282, 283, 538, 539), (230, 231, 486, 487), (440, 441, 696, 697), (388, 389, 644, 645), (336, 337, 592, 593), (284, 285, 540, 541), (232, 233, 488, 489), (443, 440, 697, 698), (391, 388, 645, 646), (339, 336, 593, 594), (287, 284, 541, 542), (235, 232, 489, 490), (441, 442, 699, 696), (389, 390, 647, 644), (337, 338, 595, 592), (285, 286, 543, 540), (233, 234, 491, 488), (442, 443, 698, 699), (390, 391, 646, 647), (338, 339, 594, 595), (286, 287, 542, 543), (234, 235, 490, 491)])
me_geartoken.polygons.foreach_set('use_smooth', [True] * 674)
_uv = me_geartoken.uv_layers.new(name='UVMap')
_uv.uv.foreach_set('vector', [0.9854, 0.2968, 0.9717, 0.3418, 0.9717, 0.3418, 0.9854, 0.2968, 0.9688, 0.5, 0.9688, 1.0, 0.9375, 1.0, 0.9375, 0.5, 0.5312, 1.0, 0.5312, 0.5, 0.5312, 0.5, 0.5312, 1.0, 0.9062, 0.5, 0.9062, 1.0, 0.875, 1.0, 0.875, 0.5, 0.8125, 0.5, 0.8125, 1.0, 0.8125, 1.0, 0.8125, 0.5, 0.8438, 0.5, 0.8438, 1.0, 0.8125, 1.0, 0.8125, 0.5, 0.3418, 0.02827, 0.2968, 0.01461, 0.2968, 0.01461, 0.3418, 0.02827, 0.7812, 0.5, 0.7812, 1.0, 0.75, 1.0, 0.75, 0.5, 0.7968, 0.01461, 0.8418, 0.02827, 0.8418, 0.02827, 0.7968, 0.01461, 0.7188, 0.5, 0.7188, 1.0, 0.6875, 1.0, 0.6875, 0.5, 0.2812, 1.0, 0.2812, 0.5, 0.2812, 0.5, 0.2812, 1.0, 0.6562, 0.5, 0.6562, 1.0, 0.625, 1.0, 0.625, 0.5, 0.5625, 0.5, 0.5625, 1.0, 0.5625, 1.0, 0.5625, 0.5, 0.5938, 0.5, 0.5938, 1.0, 0.5625, 1.0, 0.5625, 0.5, 0.02827, 0.1582, 0.01461, 0.2032, 0.01461, 0.2032, 0.02827, 0.1582, 0.5312, 0.5, 0.5312, 1.0, 0.5, 1.0, 0.5, 0.5, 0.8438, 1.0, 0.8438, 0.5, 0.8438, 0.5, 0.8438, 1.0, 0.4688, 0.5, 0.4688, 1.0, 0.4375, 1.0, 0.4375, 0.5, 0.5146, 0.2032, 0.5283, 0.1582, 0.5283, 0.1582, 0.5146, 0.2032, 0.4062, 0.5, 0.4062, 1.0, 0.375, 1.0, 0.375, 0.5, 0.03125, 1.0, 0.03125, 0.5, 0.03125, 0.5, 0.03125, 1.0, 0.3438, 0.5, 0.3438, 1.0, 0.3125, 1.0, 0.3125, 0.5, 0.4197, 0.4197, 0.4496, 0.3833, 0.4496, 0.3833, 0.4197, 0.4197, 0.2812, 0.5, 0.2812, 1.0, 0.25, 1.0, 0.25, 0.5, 0.3125, 0.5, 0.3125, 1.0, 0.3125, 1.0, 0.3125, 0.5, 0.2188, 0.5, 0.2188, 1.0, 0.1875, 1.0, 0.1875, 0.5, 0.1582, 0.4717, 0.2032, 0.4854, 0.2032, 0.4854, 0.1582, 0.4717, 0.1562, 0.5, 0.1562, 1.0, 0.125, 1.0, 0.125, 0.5, 0.9496, 0.3833, 0.9197, 0.4197, 0.9197, 0.4197, 0.9496, 0.3833, 0.09375, 0.5, 0.09375, 1.0, 0.0625, 1.0, 0.0625, 0.5, 0.2878, 0.4398, 0.25, 0.4436, 0.2122, 0.4398, 0.1759, 0.4288, 0.1425, 0.4109, 0.1131, 0.3869, 0.08905, 0.3575, 0.07117, 0.3241, 0.06015, 0.2878, 0.05643, 0.25, 0.06015, 0.2122, 0.07117, 0.1759, 0.08905, 0.1425, 0.1131, 0.1131, 0.1425, 0.08905, 0.1759, 0.07117, 0.2122, 0.06015, 0.25, 0.05643, 0.2878, 0.06015, 0.3241, 0.07117, 0.3575, 0.08905, 0.3869, 0.1131, 0.4109, 0.1425, 0.4288, 0.1759, 0.4398, 0.2122, 0.4436, 0.25, 0.4398, 0.2878, 0.4288, 0.3241, 0.4109, 0.3575, 0.3869, 0.3869, 0.3575, 0.4109, 0.3241, 0.4288, 0.5938, 1.0, 0.5938, 0.5, 0.5938, 0.5, 0.5938, 1.0, 0.03125, 0.5, 0.03125, 1.0, 0.0, 1.0, 0.0, 0.5, 0.75, 0.4436, 0.7878, 0.4398, 0.8241, 0.4288, 0.8575, 0.4109, 0.8869, 0.3869, 0.9109, 0.3575, 0.9288, 0.3241, 0.9398, 0.2878, 0.9436, 0.25, 0.9398, 0.2122, 0.9288, 0.1759, 0.9109, 0.1425, 0.8869, 0.1131, 0.8575, 0.08905, 0.8241, 0.07117, 0.7878, 0.06015, 0.75, 0.05643, 0.7122, 0.06015, 0.6759, 0.07117, 0.6425, 0.08905, 0.6131, 0.1131, 0.5891, 0.1425, 0.5712, 0.1759, 0.5602, 0.2122, 0.5564, 0.25, 0.5602, 0.2878, 0.5712, 0.3241, 0.5891, 0.3575, 0.6131, 0.3869, 0.6425, 0.4109, 0.6759, 0.4288, 0.7122, 0.4398, 1.0, 0.5, 1.0, 1.0, 0.9688, 1.0, 0.9688, 0.5, 0.9375, 0.5, 0.9375, 1.0, 0.9062, 1.0, 0.9062, 0.5, 0.875, 0.5, 0.875, 1.0, 0.8438, 1.0, 0.8438, 0.5, 0.8125, 0.5, 0.8125, 1.0, 0.7812, 1.0, 0.7812, 0.5, 0.75, 0.5, 0.75, 1.0, 0.7188, 1.0, 0.7188, 0.5, 0.6875, 0.5, 0.6875, 1.0, 0.6562, 1.0, 0.6562, 0.5, 0.625, 0.5, 0.625, 1.0, 0.5938, 1.0, 0.5938, 0.5, 0.5625, 0.5, 0.5625, 1.0, 0.5312, 1.0, 0.5312, 0.5, 0.5, 0.5, 0.5, 1.0, 0.4688, 1.0, 0.4688, 0.5, 0.4375, 0.5, 0.4375, 1.0, 0.4062, 1.0, 0.4062, 0.5, 0.375, 0.5, 0.375, 1.0, 0.3438, 1.0, 0.3438, 0.5, 0.3125, 0.5, 0.3125, 1.0, 0.2812, 1.0, 0.2812, 0.5, 0.25, 0.5, 0.25, 1.0, 0.2188, 1.0, 0.2188, 0.5, 0.1875, 0.5, 0.1875, 1.0, 0.1562, 1.0, 0.1562, 0.5, 0.125, 0.5, 0.125, 1.0, 0.09375, 1.0, 0.09375, 0.5, 0.0625, 0.5, 0.0625, 1.0, 0.03125, 1.0, 0.03125, 0.5, 0.25, 0.5, 0.25, 1.0, 0.25, 1.0, 0.25, 0.5, 0.4717, 0.3418, 0.4854, 0.2968, 0.4854, 0.2968, 0.4717, 0.3418, 0.5146, 0.2968, 0.51, 0.25, 0.51, 0.25, 0.5146, 0.2968, 0.7812, 1.0, 0.7812, 0.5, 0.7812, 0.5, 0.7812, 1.0, 0.01, 0.25, 0.01461, 0.2968, 0.01461, 0.2968, 0.01, 0.25, 0.5, 0.5, 0.5, 1.0, 0.5, 1.0, 0.5, 0.5, 0.2188, 1.0, 0.2188, 0.5, 0.2188, 0.5, 0.2188, 1.0, 0.7032, 0.01461, 0.75, 0.01, 0.75, 0.01, 0.7032, 0.01461, 0.25, 0.01, 0.2032, 0.01461, 0.2032, 0.01461, 0.25, 0.01, 0.75, 0.5, 0.75, 1.0, 0.75, 1.0, 0.75, 0.5, 0.4688, 1.0, 0.4688, 0.5, 0.4688, 0.5, 0.4688, 1.0, 0.9854, 0.2032, 0.99, 0.25, 0.99, 0.25, 0.9854, 0.2032, 0.1875, 0.5, 0.1875, 1.0, 0.1875, 1.0, 0.1875, 0.5, 0.49, 0.25, 0.4854, 0.2032, 0.4854, 0.2032, 0.49, 0.25, 0.7968, 0.4854, 0.75, 0.49, 0.75, 0.49, 0.7968, 0.4854, 0.5504, 0.3833, 0.5283, 0.3418, 0.5283, 0.3418, 0.5504, 0.3833, 0.7188, 1.0, 0.7188, 0.5, 0.7188, 0.5, 0.7188, 1.0, 0.25, 0.49, 0.2968, 0.4854, 0.2968, 0.4854, 0.25, 0.49, 0.02827, 0.3418, 0.05045, 0.3833, 0.05045, 0.3833, 0.02827, 0.3418, 0.4375, 0.5, 0.4375, 1.0, 0.4375, 1.0, 0.4375, 0.5, 0.0, 0.5, 0.0, 1.0, 0.0, 1.0, 0.0, 0.5, 0.1562, 1.0, 0.1562, 0.5, 0.1562, 0.5, 0.1562, 1.0, 0.6167, 0.05045, 0.6582, 0.02827, 0.6582, 0.02827, 0.6167, 0.05045, 0.9688, 1.0, 0.9688, 0.5, 0.9688, 0.5, 0.9688, 1.0, 0.1582, 0.02827, 0.1167, 0.05045, 0.1167, 0.05045, 0.1582, 0.02827, 0.6875, 0.5, 0.6875, 1.0, 0.6875, 1.0, 0.6875, 0.5, 0.4062, 1.0, 0.4062, 0.5, 0.4062, 0.5, 0.4062, 1.0, 0.9496, 0.1167, 0.9717, 0.1582, 0.9717, 0.1582, 0.9496, 0.1167, 0.125, 0.5, 0.125, 1.0, 0.125, 1.0, 0.125, 0.5, 0.4717, 0.1582, 0.4496, 0.1167, 0.4496, 0.1167, 0.4717, 0.1582, 0.9375, 0.5, 0.9375, 1.0, 0.9375, 1.0, 0.9375, 0.5, 0.6167, 0.4496, 0.5803, 0.4197, 0.5803, 0.4197, 0.6167, 0.4496, 0.6562, 1.0, 0.6562, 0.5, 0.6562, 0.5, 0.6562, 1.0, 0.8833, 0.4496, 0.8418, 0.4717, 0.8418, 0.4717, 0.8833, 0.4496, 0.08029, 0.4197, 0.1167, 0.4496, 0.1167, 0.4496, 0.08029, 0.4197, 0.375, 0.5, 0.375, 1.0, 0.375, 1.0, 0.375, 0.5, 0.3418, 0.4717, 0.3833, 0.4496, 0.3833, 0.4496, 0.3418, 0.4717, 0.09375, 1.0, 0.09375, 0.5, 0.09375, 0.5, 0.09375, 1.0, 0.5504, 0.1167, 0.5803, 0.08029, 0.5803, 0.08029, 0.5504, 0.1167, 0.9062, 1.0, 0.9062, 0.5, 0.9062, 0.5, 0.9062, 1.0, 0.08029, 0.08029, 0.05045, 0.1167, 0.05045, 0.1167, 0.08029, 0.08029, 0.625, 0.5, 0.625, 1.0, 0.625, 1.0, 0.625, 0.5, 0.3438, 1.0, 0.3438, 0.5, 0.3438, 0.5, 0.3438, 1.0, 0.8833, 0.05045, 0.9197, 0.08029, 0.9197, 0.08029, 0.8833, 0.05045, 0.0625, 0.5, 0.0625, 1.0, 0.0625, 1.0, 0.0625, 0.5, 0.4197, 0.08029, 0.3833, 0.05045, 0.3833, 0.05045, 0.4197, 0.08029, 0.875, 0.5, 0.875, 1.0, 0.875, 1.0, 0.875, 0.5, 0.7032, 0.4854, 0.6582, 0.4717, 0.6582, 0.4717, 0.7032, 0.4854, 0.3745, 0.05265, 0.3555, 0.08108, 0.3555, 0.08108, 0.3745, 0.05265, 0.5594, 0.1153, 0.5878, 0.1343, 0.5878, 0.1343, 0.5594, 0.1153, 0.03681, 0.3449, 0.0684, 0.3318, 0.0684, 0.3318, 0.03681, 0.3449, 0.2561, 0.4491, 0.2829, 0.4465, 0.2829, 0.4465, 0.2561, 0.4491, 0.9491, 0.2561, 0.9465, 0.2829, 0.9465, 0.2829, 0.9491, 0.2561, 0.3555, 0.08108, 0.3318, 0.0684, 0.3318, 0.0684, 0.3555, 0.08108, 0.5878, 0.1343, 0.6049, 0.1135, 0.6049, 0.1135, 0.5878, 0.1343, 0.0684, 0.3318, 0.08108, 0.3555, 0.08108, 0.3555, 0.0684, 0.3318, 0.7561, 0.4833, 0.7895, 0.48, 0.7895, 0.48, 0.7561, 0.4833, 0.4776, 0.3015, 0.4679, 0.3336, 0.4679, 0.3336, 0.4776, 0.3015, 0.8745, 0.05265, 0.8449, 0.03681, 0.8449, 0.03681, 0.8745, 0.05265, 0.08935, 0.08074, 0.1153, 0.05942, 0.1153, 0.05942, 0.08935, 0.08074, 0.5368, 0.3449, 0.5527, 0.3745, 0.5527, 0.3745, 0.5368, 0.3449, 0.7561, 0.4491, 0.7561, 0.4833, 0.7561, 0.4833, 0.7561, 0.4491, 0.4441, 0.2948, 0.4776, 0.3015, 0.4776, 0.3015, 0.4441, 0.2948, 0.8555, 0.08108, 0.8745, 0.05265, 0.8745, 0.05265, 0.8555, 0.08108, 0.1135, 0.1049, 0.08935, 0.08074, 0.08935, 0.08074, 0.1135, 0.1049, 0.5684, 0.3318, 0.5368, 0.3449, 0.5368, 0.3449, 0.5684, 0.3318, 0.7895, 0.48, 0.7829, 0.4465, 0.7829, 0.4465, 0.7895, 0.48, 0.4679, 0.3336, 0.4363, 0.3206, 0.4363, 0.3206, 0.4679, 0.3336, 0.8449, 0.03681, 0.8318, 0.0684, 0.8318, 0.0684, 0.8449, 0.03681, 0.1153, 0.05942, 0.1343, 0.08785, 0.1343, 0.08785, 0.1153, 0.05942, 0.5527, 0.3745, 0.5811, 0.3555, 0.5811, 0.3555, 0.5527, 0.3745, 0.7829, 0.4465, 0.7561, 0.4491, 0.7561, 0.4491, 0.7829, 0.4465, 0.4363, 0.3206, 0.4441, 0.2948, 0.4441, 0.2948, 0.4363, 0.3206, 0.8318, 0.0684, 0.8555, 0.08108, 0.8555, 0.08108, 0.8318, 0.0684, 0.1343, 0.08785, 0.1135, 0.1049, 0.1135, 0.1049, 0.1343, 0.08785, 0.5811, 0.3555, 0.5684, 0.3318, 0.5684, 0.3318, 0.5811, 0.3555, 0.9679, 0.3336, 0.9776, 0.3015, 0.9776, 0.3015, 0.9679, 0.3336, 0.3847, 0.05942, 0.4106, 0.08074, 0.4106, 0.08074, 0.3847, 0.05942, 0.6153, 0.05942, 0.5894, 0.08074, 0.5894, 0.08074, 0.6153, 0.05942, 0.03215, 0.3336, 0.02239, 0.3015, 0.02239, 0.3015, 0.03215, 0.3336, 0.9363, 0.3206, 0.9679, 0.3336, 0.9679, 0.3336, 0.9363, 0.3206, 0.3657, 0.08785, 0.3847, 0.05942, 0.3847, 0.05942, 0.3657, 0.08785, 0.6343, 0.08785, 0.6153, 0.05942, 0.6153, 0.05942, 0.6343, 0.08785, 0.06374, 0.3206, 0.03215, 0.3336, 0.03215, 0.3336, 0.06374, 0.3206, 0.9776, 0.3015, 0.9441, 0.2948, 0.9441, 0.2948, 0.9776, 0.3015, 0.4106, 0.08074, 0.3865, 0.1049, 0.3865, 0.1049, 0.4106, 0.08074, 0.5894, 0.08074, 0.6135, 0.1049, 0.6135, 0.1049, 0.5894, 0.08074, 0.02239, 0.3015, 0.05593, 0.2948, 0.05593, 0.2948, 0.02239, 0.3015, 0.9441, 0.2948, 0.9363, 0.3206, 0.9363, 0.3206, 0.9441, 0.2948, 0.3865, 0.1049, 0.3657, 0.08785, 0.3657, 0.08785, 0.3865, 0.1049, 0.6135, 0.1049, 0.6343, 0.08785, 0.6343, 0.08785, 0.6135, 0.1049, 0.05593, 0.2948, 0.06374, 0.3206, 0.06374, 0.3206, 0.05593, 0.2948, 0.4632, 0.3449, 0.4473, 0.3745, 0.4473, 0.3745, 0.4632, 0.3449, 0.9106, 0.08074, 0.8847, 0.05942, 0.8847, 0.05942, 0.9106, 0.08074, 0.1255, 0.05265, 0.1551, 0.03681, 0.1551, 0.03681, 0.1255, 0.05265, 0.5224, 0.3015, 0.5321, 0.3336, 0.5321, 0.3336, 0.5224, 0.3015, 0.2439, 0.4833, 0.2105, 0.48, 0.2105, 0.48, 0.2439, 0.4833, 0.4316, 0.3318, 0.4632, 0.3449, 0.4632, 0.3449, 0.4316, 0.3318, 0.8865, 0.1049, 0.9106, 0.08074, 0.9106, 0.08074, 0.8865, 0.1049, 0.1445, 0.08108, 0.1255, 0.05265, 0.1255, 0.05265, 0.1445, 0.08108, 0.5559, 0.2948, 0.5224, 0.3015, 0.5224, 0.3015, 0.5559, 0.2948, 0.2439, 0.4491, 0.2439, 0.4833, 0.2439, 0.4833, 0.2439, 0.4491, 0.4473, 0.3745, 0.4189, 0.3555, 0.4189, 0.3555, 0.4473, 0.3745, 0.8847, 0.05942, 0.8657, 0.08785, 0.8657, 0.08785, 0.8847, 0.05942, 0.1551, 0.03681, 0.1682, 0.0684, 0.1682, 0.0684, 0.1551, 0.03681, 0.5321, 0.3336, 0.5637, 0.3206, 0.5637, 0.3206, 0.5321, 0.3336, 0.2105, 0.48, 0.2171, 0.4465, 0.2171, 0.4465, 0.2105, 0.48, 0.4189, 0.3555, 0.4316, 0.3318, 0.4316, 0.3318, 0.4189, 0.3555, 0.8657, 0.08785, 0.8865, 0.1049, 0.8865, 0.1049, 0.8657, 0.08785, 0.1682, 0.0684, 0.1445, 0.08108, 0.1445, 0.08108, 0.1682, 0.0684, 0.5637, 0.3206, 0.5559, 0.2948, 0.5559, 0.2948, 0.5637, 0.3206, 0.2171, 0.4465, 0.2439, 0.4491, 0.2439, 0.4491, 0.2171, 0.4465, 0.7878, 0.4398, 0.75, 0.4436, 0.7561, 0.4491, 0.7829, 0.4465, 0.75, 0.4436, 0.75, 0.49, 0.7561, 0.4833, 0.7561, 0.4491, 0.75, 0.49, 0.7968, 0.4854, 0.7895, 0.48, 0.7561, 0.4833, 0.7968, 0.4854, 0.7878, 0.4398, 0.7829, 0.4465, 0.7895, 0.48, 0.25, 0.4436, 0.2878, 0.4398, 0.2829, 0.4465, 0.2561, 0.4491, 0.2878, 0.4398, 0.2968, 0.4854, 0.2895, 0.48, 0.2829, 0.4465, 0.2968, 0.4854, 0.25, 0.49, 0.2561, 0.4833, 0.2895, 0.48, 0.25, 0.49, 0.25, 0.4436, 0.2561, 0.4491, 0.2561, 0.4833, 0.8241, 0.4288, 0.7878, 0.4398, 0.7948, 0.4441, 0.8206, 0.4363, 0.7878, 0.4398, 0.7968, 0.4854, 0.8015, 0.4776, 0.7948, 0.4441, 0.7968, 0.4854, 0.8418, 0.4717, 0.8336, 0.4679, 0.8015, 0.4776, 0.8418, 0.4717, 0.8241, 0.4288, 0.8206, 0.4363, 0.8336, 0.4679, 0.2878, 0.4398, 0.3241, 0.4288, 0.3206, 0.4363, 0.2948, 0.4441, 0.3241, 0.4288, 0.3418, 0.4717, 0.3336, 0.4679, 0.3206, 0.4363, 0.3418, 0.4717, 0.2968, 0.4854, 0.3015, 0.4776, 0.3336, 0.4679, 0.2968, 0.4854, 0.2878, 0.4398, 0.2948, 0.4441, 0.3015, 0.4776, 0.8575, 0.4109, 0.8241, 0.4288, 0.8318, 0.4316, 0.8555, 0.4189, 0.8241, 0.4288, 0.8418, 0.4717, 0.8449, 0.4632, 0.8318, 0.4316, 0.8418, 0.4717, 0.8833, 0.4496, 0.8745, 0.4473, 0.8449, 0.4632, 0.8833, 0.4496, 0.8575, 0.4109, 0.8555, 0.4189, 0.8745, 0.4473, 0.3241, 0.4288, 0.3575, 0.4109, 0.3555, 0.4189, 0.3318, 0.4316, 0.3575, 0.4109, 0.3833, 0.4496, 0.3745, 0.4473, 0.3555, 0.4189, 0.3833, 0.4496, 0.3418, 0.4717, 0.3449, 0.4632, 0.3745, 0.4473, 0.3418, 0.4717, 0.3241, 0.4288, 0.3318, 0.4316, 0.3449, 0.4632, 0.8869, 0.3869, 0.8575, 0.4109, 0.8657, 0.4122, 0.8865, 0.3951, 0.8575, 0.4109, 0.8833, 0.4496, 0.8847, 0.4406, 0.8657, 0.4122, 0.8833, 0.4496, 0.9197, 0.4197, 0.9106, 0.4193, 0.8847, 0.4406, 0.9197, 0.4197, 0.8869, 0.3869, 0.8865, 0.3951, 0.9106, 0.4193, 0.3575, 0.4109, 0.3869, 0.3869, 0.3865, 0.3951, 0.3657, 0.4122, 0.3869, 0.3869, 0.4197, 0.4197, 0.4106, 0.4193, 0.3865, 0.3951, 0.4197, 0.4197, 0.3833, 0.4496, 0.3847, 0.4406, 0.4106, 0.4193, 0.3833, 0.4496, 0.3575, 0.4109, 0.3657, 0.4122, 0.3847, 0.4406, 0.9109, 0.3575, 0.8869, 0.3869, 0.8951, 0.3865, 0.9122, 0.3657, 0.8869, 0.3869, 0.9197, 0.4197, 0.9193, 0.4106, 0.8951, 0.3865, 0.9197, 0.4197, 0.9496, 0.3833, 0.9406, 0.3847, 0.9193, 0.4106, 0.9496, 0.3833, 0.9109, 0.3575, 0.9122, 0.3657, 0.9406, 0.3847, 0.3869, 0.3869, 0.4109, 0.3575, 0.4122, 0.3657, 0.3951, 0.3865, 0.4109, 0.3575, 0.4496, 0.3833, 0.4406, 0.3847, 0.4122, 0.3657, 0.4496, 0.3833, 0.4197, 0.4197, 0.4193, 0.4106, 0.4406, 0.3847, 0.4197, 0.4197, 0.3869, 0.3869, 0.3951, 0.3865, 0.4193, 0.4106, 0.9288, 0.3241, 0.9109, 0.3575, 0.9189, 0.3555, 0.9316, 0.3318, 0.9109, 0.3575, 0.9496, 0.3833, 0.9473, 0.3745, 0.9189, 0.3555, 0.9496, 0.3833, 0.9717, 0.3418, 0.9632, 0.3449, 0.9473, 0.3745, 0.9717, 0.3418, 0.9288, 0.3241, 0.9316, 0.3318, 0.9632, 0.3449, 0.4109, 0.3575, 0.4288, 0.3241, 0.4316, 0.3318, 0.4189, 0.3555, 0.4288, 0.3241, 0.4717, 0.3418, 0.4632, 0.3449, 0.4316, 0.3318, 0.4717, 0.3418, 0.4496, 0.3833, 0.4473, 0.3745, 0.4632, 0.3449, 0.4496, 0.3833, 0.4109, 0.3575, 0.4189, 0.3555, 0.4473, 0.3745, 0.9398, 0.2878, 0.9288, 0.3241, 0.9363, 0.3206, 0.9441, 0.2948, 0.9288, 0.3241, 0.9717, 0.3418, 0.9679, 0.3336, 0.9363, 0.3206, 0.9717, 0.3418, 0.9854, 0.2968, 0.9776, 0.3015, 0.9679, 0.3336, 0.9854, 0.2968, 0.9398, 0.2878, 0.9441, 0.2948, 0.9776, 0.3015, 0.4288, 0.3241, 0.4398, 0.2878, 0.4441, 0.2948, 0.4363, 0.3206, 0.4398, 0.2878, 0.4854, 0.2968, 0.4776, 0.3015, 0.4441, 0.2948, 0.4854, 0.2968, 0.4717, 0.3418, 0.4679, 0.3336, 0.4776, 0.3015, 0.4717, 0.3418, 0.4288, 0.3241, 0.4363, 0.3206, 0.4679, 0.3336, 0.9436, 0.25, 0.9398, 0.2878, 0.9465, 0.2829, 0.9491, 0.2561, 0.9398, 0.2878, 0.9854, 0.2968, 0.98, 0.2895, 0.9465, 0.2829, 0.9854, 0.2968, 0.99, 0.25, 0.9833, 0.2561, 0.98, 0.2895, 0.99, 0.25, 0.9436, 0.25, 0.9491, 0.2561, 0.9833, 0.2561, 0.4398, 0.2878, 0.4436, 0.25, 0.4491, 0.2561, 0.4465, 0.2829, 0.4436, 0.25, 0.49, 0.25, 0.4833, 0.2561, 0.4491, 0.2561, 0.49, 0.25, 0.4854, 0.2968, 0.48, 0.2895, 0.4833, 0.2561, 0.4854, 0.2968, 0.4398, 0.2878, 0.4465, 0.2829, 0.48, 0.2895, 0.9398, 0.2122, 0.9436, 0.25, 0.9491, 0.2439, 0.9465, 0.2171, 0.9436, 0.25, 0.99, 0.25, 0.9833, 0.2439, 0.9491, 0.2439, 0.99, 0.25, 0.9854, 0.2032, 0.98, 0.2105, 0.9833, 0.2439, 0.9854, 0.2032, 0.9398, 0.2122, 0.9465, 0.2171, 0.98, 0.2105, 0.4436, 0.25, 0.4398, 0.2122, 0.4465, 0.2171, 0.4491, 0.2439, 0.4398, 0.2122, 0.4854, 0.2032, 0.48, 0.2105, 0.4465, 0.2171, 0.4854, 0.2032, 0.49, 0.25, 0.4833, 0.2439, 0.48, 0.2105, 0.49, 0.25, 0.4436, 0.25, 0.4491, 0.2439, 0.4833, 0.2439, 0.9288, 0.1759, 0.9398, 0.2122, 0.9441, 0.2052, 0.9363, 0.1794, 0.9398, 0.2122, 0.9854, 0.2032, 0.9776, 0.1985, 0.9441, 0.2052, 0.9854, 0.2032, 0.9717, 0.1582, 0.9679, 0.1664, 0.9776, 0.1985, 0.9717, 0.1582, 0.9288, 0.1759, 0.9363, 0.1794, 0.9679, 0.1664, 0.4398, 0.2122, 0.4288, 0.1759, 0.4363, 0.1794, 0.4441, 0.2052, 0.4288, 0.1759, 0.4717, 0.1582, 0.4679, 0.1664, 0.4363, 0.1794, 0.4717, 0.1582, 0.4854, 0.2032, 0.4776, 0.1985, 0.4679, 0.1664, 0.4854, 0.2032, 0.4398, 0.2122, 0.4441, 0.2052, 0.4776, 0.1985, 0.9109, 0.1425, 0.9288, 0.1759, 0.9316, 0.1682, 0.9189, 0.1445, 0.9288, 0.1759, 0.9717, 0.1582, 0.9632, 0.1551, 0.9316, 0.1682, 0.9717, 0.1582, 0.9496, 0.1167, 0.9473, 0.1255, 0.9632, 0.1551, 0.9496, 0.1167, 0.9109, 0.1425, 0.9189, 0.1445, 0.9473, 0.1255, 0.4288, 0.1759, 0.4109, 0.1425, 0.4189, 0.1445, 0.4316, 0.1682, 0.4109, 0.1425, 0.4496, 0.1167, 0.4473, 0.1255, 0.4189, 0.1445, 0.4496, 0.1167, 0.4717, 0.1582, 0.4632, 0.1551, 0.4473, 0.1255, 0.4717, 0.1582, 0.4288, 0.1759, 0.4316, 0.1682, 0.4632, 0.1551, 0.8869, 0.1131, 0.9109, 0.1425, 0.9122, 0.1343, 0.8951, 0.1135, 0.9109, 0.1425, 0.9496, 0.1167, 0.9406, 0.1153, 0.9122, 0.1343, 0.9496, 0.1167, 0.9197, 0.08029, 0.9193, 0.08935, 0.9406, 0.1153, 0.9197, 0.08029, 0.8869, 0.1131, 0.8951, 0.1135, 0.9193, 0.08935, 0.4109, 0.1425, 0.3869, 0.1131, 0.3951, 0.1135, 0.4122, 0.1343, 0.3869, 0.1131, 0.4197, 0.08029, 0.4193, 0.08935, 0.3951, 0.1135, 0.4197, 0.08029, 0.4496, 0.1167, 0.4406, 0.1153, 0.4193, 0.08935, 0.4496, 0.1167, 0.4109, 0.1425, 0.4122, 0.1343, 0.4406, 0.1153, 0.8575, 0.08905, 0.8869, 0.1131, 0.8865, 0.1049, 0.8657, 0.08785, 0.8869, 0.1131, 0.9197, 0.08029, 0.9106, 0.08074, 0.8865, 0.1049, 0.9197, 0.08029, 0.8833, 0.05045, 0.8847, 0.05942, 0.9106, 0.08074, 0.8833, 0.05045, 0.8575, 0.08905, 0.8657, 0.08785, 0.8847, 0.05942, 0.3869, 0.1131, 0.3575, 0.08905, 0.3657, 0.08785, 0.3865, 0.1049, 0.3575, 0.08905, 0.3833, 0.05045, 0.3847, 0.05942, 0.3657, 0.08785, 0.3833, 0.05045, 0.4197, 0.08029, 0.4106, 0.08074, 0.3847, 0.05942, 0.4197, 0.08029, 0.3869, 0.1131, 0.3865, 0.1049, 0.4106, 0.08074, 0.8241, 0.07117, 0.8575, 0.08905, 0.8555, 0.08108, 0.8318, 0.0684, 0.8575, 0.08905, 0.8833, 0.05045, 0.8745, 0.05265, 0.8555, 0.08108, 0.8833, 0.05045, 0.8418, 0.02827, 0.8449, 0.03681, 0.8745, 0.05265, 0.8418, 0.02827, 0.8241, 0.07117, 0.8318, 0.0684, 0.8449, 0.03681, 0.3575, 0.08905, 0.3241, 0.07117, 0.3318, 0.0684, 0.3555, 0.08108, 0.3241, 0.07117, 0.3418, 0.02827, 0.3449, 0.03681, 0.3318, 0.0684, 0.3418, 0.02827, 0.3833, 0.05045, 0.3745, 0.05265, 0.3449, 0.03681, 0.3833, 0.05045, 0.3575, 0.08905, 0.3555, 0.08108, 0.3745, 0.05265, 0.7878, 0.06015, 0.8241, 0.07117, 0.8206, 0.06374, 0.7948, 0.05593, 0.8241, 0.07117, 0.8418, 0.02827, 0.8336, 0.03215, 0.8206, 0.06374, 0.8418, 0.02827, 0.7968, 0.01461, 0.8015, 0.02239, 0.8336, 0.03215, 0.7968, 0.01461, 0.7878, 0.06015, 0.7948, 0.05593, 0.8015, 0.02239, 0.3241, 0.07117, 0.2878, 0.06015, 0.2948, 0.05593, 0.3206, 0.06374, 0.2878, 0.06015, 0.2968, 0.01461, 0.3015, 0.02239, 0.2948, 0.05593, 0.2968, 0.01461, 0.3418, 0.02827, 0.3336, 0.03215, 0.3015, 0.02239, 0.3418, 0.02827, 0.3241, 0.07117, 0.3206, 0.06374, 0.3336, 0.03215, 0.75, 0.05643, 0.7878, 0.06015, 0.7829, 0.05355, 0.7561, 0.05091, 0.7878, 0.06015, 0.7968, 0.01461, 0.7895, 0.02001, 0.7829, 0.05355, 0.7968, 0.01461, 0.75, 0.01, 0.7561, 0.01672, 0.7895, 0.02001, 0.75, 0.01, 0.75, 0.05643, 0.7561, 0.05091, 0.7561, 0.01672, 0.2878, 0.06015, 0.25, 0.05643, 0.2561, 0.05091, 0.2829, 0.05355, 0.25, 0.05643, 0.25, 0.01, 0.2561, 0.01672, 0.2561, 0.05091, 0.25, 0.01, 0.2968, 0.01461, 0.2895, 0.02001, 0.2561, 0.01672, 0.2968, 0.01461, 0.2878, 0.06015, 0.2829, 0.05355, 0.2895, 0.02001, 0.7122, 0.06015, 0.75, 0.05643, 0.7439, 0.05091, 0.7171, 0.05355, 0.75, 0.05643, 0.75, 0.01, 0.7439, 0.01672, 0.7439, 0.05091, 0.75, 0.01, 0.7032, 0.01461, 0.7105, 0.02001, 0.7439, 0.01672, 0.7032, 0.01461, 0.7122, 0.06015, 0.7171, 0.05355, 0.7105, 0.02001, 0.25, 0.05643, 0.2122, 0.06015, 0.2171, 0.05355, 0.2439, 0.05091, 0.2122, 0.06015, 0.2032, 0.01461, 0.2105, 0.02001, 0.2171, 0.05355, 0.2032, 0.01461, 0.25, 0.01, 0.2439, 0.01672, 0.2105, 0.02001, 0.25, 0.01, 0.25, 0.05643, 0.2439, 0.05091, 0.2439, 0.01672, 0.6759, 0.07117, 0.7122, 0.06015, 0.7052, 0.05593, 0.6794, 0.06374, 0.7122, 0.06015, 0.7032, 0.01461, 0.6985, 0.02239, 0.7052, 0.05593, 0.7032, 0.01461, 0.6582, 0.02827, 0.6664, 0.03215, 0.6985, 0.02239, 0.6582, 0.02827, 0.6759, 0.07117, 0.6794, 0.06374, 0.6664, 0.03215, 0.2122, 0.06015, 0.1759, 0.07117, 0.1794, 0.06374, 0.2052, 0.05593, 0.1759, 0.07117, 0.1582, 0.02827, 0.1664, 0.03215, 0.1794, 0.06374, 0.1582, 0.02827, 0.2032, 0.01461, 0.1985, 0.02239, 0.1664, 0.03215, 0.2032, 0.01461, 0.2122, 0.06015, 0.2052, 0.05593, 0.1985, 0.02239, 0.6425, 0.08905, 0.6759, 0.07117, 0.6682, 0.0684, 0.6445, 0.08108, 0.6759, 0.07117, 0.6582, 0.02827, 0.6551, 0.03681, 0.6682, 0.0684, 0.6582, 0.02827, 0.6167, 0.05045, 0.6255, 0.05265, 0.6551, 0.03681, 0.6167, 0.05045, 0.6425, 0.08905, 0.6445, 0.08108, 0.6255, 0.05265, 0.1759, 0.07117, 0.1425, 0.08905, 0.1445, 0.08108, 0.1682, 0.0684, 0.1425, 0.08905, 0.1167, 0.05045, 0.1255, 0.05265, 0.1445, 0.08108, 0.1167, 0.05045, 0.1582, 0.02827, 0.1551, 0.03681, 0.1255, 0.05265, 0.1582, 0.02827, 0.1759, 0.07117, 0.1682, 0.0684, 0.1551, 0.03681, 0.6131, 0.1131, 0.6425, 0.08905, 0.6343, 0.08785, 0.6135, 0.1049, 0.6425, 0.08905, 0.6167, 0.05045, 0.6153, 0.05942, 0.6343, 0.08785, 0.6167, 0.05045, 0.5803, 0.08029, 0.5894, 0.08074, 0.6153, 0.05942, 0.5803, 0.08029, 0.6131, 0.1131, 0.6135, 0.1049, 0.5894, 0.08074, 0.1425, 0.08905, 0.1131, 0.1131, 0.1135, 0.1049, 0.1343, 0.08785, 0.1131, 0.1131, 0.08029, 0.08029, 0.08935, 0.08074, 0.1135, 0.1049, 0.08029, 0.08029, 0.1167, 0.05045, 0.1153, 0.05942, 0.08935, 0.08074, 0.1167, 0.05045, 0.1425, 0.08905, 0.1343, 0.08785, 0.1153, 0.05942, 0.5891, 0.1425, 0.6131, 0.1131, 0.6049, 0.1135, 0.5878, 0.1343, 0.6131, 0.1131, 0.5803, 0.08029, 0.5807, 0.08935, 0.6049, 0.1135, 0.5803, 0.08029, 0.5504, 0.1167, 0.5594, 0.1153, 0.5807, 0.08935, 0.5504, 0.1167, 0.5891, 0.1425, 0.5878, 0.1343, 0.5594, 0.1153, 0.1131, 0.1131, 0.08905, 0.1425, 0.08785, 0.1343, 0.1049, 0.1135, 0.08905, 0.1425, 0.05045, 0.1167, 0.05942, 0.1153, 0.08785, 0.1343, 0.05045, 0.1167, 0.08029, 0.08029, 0.08074, 0.08935, 0.05942, 0.1153, 0.08029, 0.08029, 0.1131, 0.1131, 0.1049, 0.1135, 0.08074, 0.08935, 0.5712, 0.1759, 0.5891, 0.1425, 0.5811, 0.1445, 0.5684, 0.1682, 0.5891, 0.1425, 0.5504, 0.1167, 0.5527, 0.1255, 0.5811, 0.1445, 0.5504, 0.1167, 0.5283, 0.1582, 0.5368, 0.1551, 0.5527, 0.1255, 0.5283, 0.1582, 0.5712, 0.1759, 0.5684, 0.1682, 0.5368, 0.1551, 0.08905, 0.1425, 0.07117, 0.1759, 0.0684, 0.1682, 0.08108, 0.1445, 0.07117, 0.1759, 0.02827, 0.1582, 0.03681, 0.1551, 0.0684, 0.1682, 0.02827, 0.1582, 0.05045, 0.1167, 0.05265, 0.1255, 0.03681, 0.1551, 0.05045, 0.1167, 0.08905, 0.1425, 0.08108, 0.1445, 0.05265, 0.1255, 0.5602, 0.2122, 0.5712, 0.1759, 0.5637, 0.1794, 0.5559, 0.2052, 0.5712, 0.1759, 0.5283, 0.1582, 0.5321, 0.1664, 0.5637, 0.1794, 0.5283, 0.1582, 0.5146, 0.2032, 0.5224, 0.1985, 0.5321, 0.1664, 0.5146, 0.2032, 0.5602, 0.2122, 0.5559, 0.2052, 0.5224, 0.1985, 0.07117, 0.1759, 0.06015, 0.2122, 0.05593, 0.2052, 0.06374, 0.1794, 0.06015, 0.2122, 0.01461, 0.2032, 0.02239, 0.1985, 0.05593, 0.2052, 0.01461, 0.2032, 0.02827, 0.1582, 0.03215, 0.1664, 0.02239, 0.1985, 0.02827, 0.1582, 0.07117, 0.1759, 0.06374, 0.1794, 0.03215, 0.1664, 0.5564, 0.25, 0.5602, 0.2122, 0.5535, 0.2171, 0.5509, 0.2439, 0.5602, 0.2122, 0.5146, 0.2032, 0.52, 0.2105, 0.5535, 0.2171, 0.5146, 0.2032, 0.51, 0.25, 0.5167, 0.2439, 0.52, 0.2105, 0.51, 0.25, 0.5564, 0.25, 0.5509, 0.2439, 0.5167, 0.2439, 0.06015, 0.2122, 0.05643, 0.25, 0.05091, 0.2439, 0.05355, 0.2171, 0.05643, 0.25, 0.01, 0.25, 0.01672, 0.2439, 0.05091, 0.2439, 0.01, 0.25, 0.01461, 0.2032, 0.02001, 0.2105, 0.01672, 0.2439, 0.01461, 0.2032, 0.06015, 0.2122, 0.05355, 0.2171, 0.02001, 0.2105, 0.5602, 0.2878, 0.5564, 0.25, 0.5509, 0.2561, 0.5535, 0.2829, 0.5564, 0.25, 0.51, 0.25, 0.5167, 0.2561, 0.5509, 0.2561, 0.51, 0.25, 0.5146, 0.2968, 0.52, 0.2895, 0.5167, 0.2561, 0.5146, 0.2968, 0.5602, 0.2878, 0.5535, 0.2829, 0.52, 0.2895, 0.05643, 0.25, 0.06015, 0.2878, 0.05355, 0.2829, 0.05091, 0.2561, 0.06015, 0.2878, 0.01461, 0.2968, 0.02001, 0.2895, 0.05355, 0.2829, 0.01461, 0.2968, 0.01, 0.25, 0.01672, 0.2561, 0.02001, 0.2895, 0.01, 0.25, 0.05643, 0.25, 0.05091, 0.2561, 0.01672, 0.2561, 0.5712, 0.3241, 0.5602, 0.2878, 0.5559, 0.2948, 0.5637, 0.3206, 0.5602, 0.2878, 0.5146, 0.2968, 0.5224, 0.3015, 0.5559, 0.2948, 0.5146, 0.2968, 0.5283, 0.3418, 0.5321, 0.3336, 0.5224, 0.3015, 0.5283, 0.3418, 0.5712, 0.3241, 0.5637, 0.3206, 0.5321, 0.3336, 0.06015, 0.2878, 0.07117, 0.3241, 0.06374, 0.3206, 0.05593, 0.2948, 0.07117, 0.3241, 0.02827, 0.3418, 0.03215, 0.3336, 0.06374, 0.3206, 0.02827, 0.3418, 0.01461, 0.2968, 0.02239, 0.3015, 0.03215, 0.3336, 0.01461, 0.2968, 0.06015, 0.2878, 0.05593, 0.2948, 0.02239, 0.3015, 0.5891, 0.3575, 0.5712, 0.3241, 0.5684, 0.3318, 0.5811, 0.3555, 0.5712, 0.3241, 0.5283, 0.3418, 0.5368, 0.3449, 0.5684, 0.3318, 0.5283, 0.3418, 0.5504, 0.3833, 0.5527, 0.3745, 0.5368, 0.3449, 0.5504, 0.3833, 0.5891, 0.3575, 0.5811, 0.3555, 0.5527, 0.3745, 0.07117, 0.3241, 0.08905, 0.3575, 0.08108, 0.3555, 0.0684, 0.3318, 0.08905, 0.3575, 0.05045, 0.3833, 0.05265, 0.3745, 0.08108, 0.3555, 0.05045, 0.3833, 0.02827, 0.3418, 0.03681, 0.3449, 0.05265, 0.3745, 0.02827, 0.3418, 0.07117, 0.3241, 0.0684, 0.3318, 0.03681, 0.3449, 0.6131, 0.3869, 0.5891, 0.3575, 0.5878, 0.3657, 0.6049, 0.3865, 0.5891, 0.3575, 0.5504, 0.3833, 0.5594, 0.3847, 0.5878, 0.3657, 0.5504, 0.3833, 0.5803, 0.4197, 0.5807, 0.4106, 0.5594, 0.3847, 0.5803, 0.4197, 0.6131, 0.3869, 0.6049, 0.3865, 0.5807, 0.4106, 0.08905, 0.3575, 0.1131, 0.3869, 0.1049, 0.3865, 0.08785, 0.3657, 0.1131, 0.3869, 0.08029, 0.4197, 0.08074, 0.4106, 0.1049, 0.3865, 0.08029, 0.4197, 0.05045, 0.3833, 0.05942, 0.3847, 0.08074, 0.4106, 0.05045, 0.3833, 0.08905, 0.3575, 0.08785, 0.3657, 0.05942, 0.3847, 0.6425, 0.4109, 0.6131, 0.3869, 0.6135, 0.3951, 0.6343, 0.4122, 0.6131, 0.3869, 0.5803, 0.4197, 0.5894, 0.4193, 0.6135, 0.3951, 0.5803, 0.4197, 0.6167, 0.4496, 0.6153, 0.4406, 0.5894, 0.4193, 0.6167, 0.4496, 0.6425, 0.4109, 0.6343, 0.4122, 0.6153, 0.4406, 0.1131, 0.3869, 0.1425, 0.4109, 0.1343, 0.4122, 0.1135, 0.3951, 0.1425, 0.4109, 0.1167, 0.4496, 0.1153, 0.4406, 0.1343, 0.4122, 0.1167, 0.4496, 0.08029, 0.4197, 0.08935, 0.4193, 0.1153, 0.4406, 0.08029, 0.4197, 0.1131, 0.3869, 0.1135, 0.3951, 0.08935, 0.4193, 0.6759, 0.4288, 0.6425, 0.4109, 0.6445, 0.4189, 0.6682, 0.4316, 0.6425, 0.4109, 0.6167, 0.4496, 0.6255, 0.4473, 0.6445, 0.4189, 0.6167, 0.4496, 0.6582, 0.4717, 0.6551, 0.4632, 0.6255, 0.4473, 0.6582, 0.4717, 0.6759, 0.4288, 0.6682, 0.4316, 0.6551, 0.4632, 0.1425, 0.4109, 0.1759, 0.4288, 0.1682, 0.4316, 0.1445, 0.4189, 0.1759, 0.4288, 0.1582, 0.4717, 0.1551, 0.4632, 0.1682, 0.4316, 0.1582, 0.4717, 0.1167, 0.4496, 0.1255, 0.4473, 0.1551, 0.4632, 0.1167, 0.4496, 0.1425, 0.4109, 0.1445, 0.4189, 0.1255, 0.4473, 0.7122, 0.4398, 0.6759, 0.4288, 0.6794, 0.4363, 0.7052, 0.4441, 0.6759, 0.4288, 0.6582, 0.4717, 0.6664, 0.4679, 0.6794, 0.4363, 0.6582, 0.4717, 0.7032, 0.4854, 0.6985, 0.4776, 0.6664, 0.4679, 0.7032, 0.4854, 0.7122, 0.4398, 0.7052, 0.4441, 0.6985, 0.4776, 0.1759, 0.4288, 0.2122, 0.4398, 0.2052, 0.4441, 0.1794, 0.4363, 0.2122, 0.4398, 0.2032, 0.4854, 0.1985, 0.4776, 0.2052, 0.4441, 0.2032, 0.4854, 0.1582, 0.4717, 0.1664, 0.4679, 0.1985, 0.4776, 0.1582, 0.4717, 0.1759, 0.4288, 0.1794, 0.4363, 0.1664, 0.4679, 0.75, 0.4436, 0.7122, 0.4398, 0.7171, 0.4465, 0.7439, 0.4491, 0.7122, 0.4398, 0.7032, 0.4854, 0.7105, 0.48, 0.7171, 0.4465, 0.7032, 0.4854, 0.75, 0.49, 0.7439, 0.4833, 0.7105, 0.48, 0.75, 0.49, 0.75, 0.4436, 0.7439, 0.4491, 0.7439, 0.4833, 0.2122, 0.4398, 0.25, 0.4436, 0.2439, 0.4491, 0.2171, 0.4465, 0.25, 0.4436, 0.25, 0.49, 0.2439, 0.4833, 0.2439, 0.4491, 0.25, 0.49, 0.2032, 0.4854, 0.2105, 0.48, 0.2439, 0.4833, 0.2032, 0.4854, 0.2122, 0.4398, 0.2171, 0.4465, 0.2105, 0.48, 0.7829, 0.4465, 0.7561, 0.4491, 0.7561, 0.4833, 0.7895, 0.48, 0.2561, 0.4491, 0.2829, 0.4465, 0.2895, 0.48, 0.2561, 0.4833, 0.8206, 0.4363, 0.7948, 0.4441, 0.8015, 0.4776, 0.8336, 0.4679, 0.2948, 0.4441, 0.3206, 0.4363, 0.3336, 0.4679, 0.3015, 0.4776, 0.8555, 0.4189, 0.8318, 0.4316, 0.8449, 0.4632, 0.8745, 0.4473, 0.3318, 0.4316, 0.3555, 0.4189, 0.3745, 0.4473, 0.3449, 0.4632, 0.8865, 0.3951, 0.8657, 0.4122, 0.8847, 0.4406, 0.9106, 0.4193, 0.3657, 0.4122, 0.3865, 0.3951, 0.4106, 0.4193, 0.3847, 0.4406, 0.9122, 0.3657, 0.8951, 0.3865, 0.9193, 0.4106, 0.9406, 0.3847, 0.3951, 0.3865, 0.4122, 0.3657, 0.4406, 0.3847, 0.4193, 0.4106, 0.9316, 0.3318, 0.9189, 0.3555, 0.9473, 0.3745, 0.9632, 0.3449, 0.4189, 0.3555, 0.4316, 0.3318, 0.4632, 0.3449, 0.4473, 0.3745, 0.9441, 0.2948, 0.9363, 0.3206, 0.9679, 0.3336, 0.9776, 0.3015, 0.4363, 0.3206, 0.4441, 0.2948, 0.4776, 0.3015, 0.4679, 0.3336, 0.9491, 0.2561, 0.9465, 0.2829, 0.98, 0.2895, 0.9833, 0.2561, 0.4465, 0.2829, 0.4491, 0.2561, 0.4833, 0.2561, 0.48, 0.2895, 0.9465, 0.2171, 0.9491, 0.2439, 0.9833, 0.2439, 0.98, 0.2105, 0.4491, 0.2439, 0.4465, 0.2171, 0.48, 0.2105, 0.4833, 0.2439, 0.9363, 0.1794, 0.9441, 0.2052, 0.9776, 0.1985, 0.9679, 0.1664, 0.4441, 0.2052, 0.4363, 0.1794, 0.4679, 0.1664, 0.4776, 0.1985, 0.9189, 0.1445, 0.9316, 0.1682, 0.9632, 0.1551, 0.9473, 0.1255, 0.4316, 0.1682, 0.4189, 0.1445, 0.4473, 0.1255, 0.4632, 0.1551, 0.8951, 0.1135, 0.9122, 0.1343, 0.9406, 0.1153, 0.9193, 0.08935, 0.4122, 0.1343, 0.3951, 0.1135, 0.4193, 0.08935, 0.4406, 0.1153, 0.8657, 0.08785, 0.8865, 0.1049, 0.9106, 0.08074, 0.8847, 0.05942, 0.3865, 0.1049, 0.3657, 0.08785, 0.3847, 0.05942, 0.4106, 0.08074, 0.8318, 0.0684, 0.8555, 0.08108, 0.8745, 0.05265, 0.8449, 0.03681, 0.3555, 0.08108, 0.3318, 0.0684, 0.3449, 0.03681, 0.3745, 0.05265, 0.7948, 0.05593, 0.8206, 0.06374, 0.8336, 0.03215, 0.8015, 0.02239, 0.3206, 0.06374, 0.2948, 0.05593, 0.3015, 0.02239, 0.3336, 0.03215, 0.7561, 0.05091, 0.7829, 0.05355, 0.7895, 0.02001, 0.7561, 0.01672, 0.2829, 0.05355, 0.2561, 0.05091, 0.2561, 0.01672, 0.2895, 0.02001, 0.7171, 0.05355, 0.7439, 0.05091, 0.7439, 0.01672, 0.7105, 0.02001, 0.2439, 0.05091, 0.2171, 0.05355, 0.2105, 0.02001, 0.2439, 0.01672, 0.6794, 0.06374, 0.7052, 0.05593, 0.6985, 0.02239, 0.6664, 0.03215, 0.2052, 0.05593, 0.1794, 0.06374, 0.1664, 0.03215, 0.1985, 0.02239, 0.6445, 0.08108, 0.6682, 0.0684, 0.6551, 0.03681, 0.6255, 0.05265, 0.1682, 0.0684, 0.1445, 0.08108, 0.1255, 0.05265, 0.1551, 0.03681, 0.6135, 0.1049, 0.6343, 0.08785, 0.6153, 0.05942, 0.5894, 0.08074, 0.1343, 0.08785, 0.1135, 0.1049, 0.08935, 0.08074, 0.1153, 0.05942, 0.5878, 0.1343, 0.6049, 0.1135, 0.5807, 0.08935, 0.5594, 0.1153, 0.1049, 0.1135, 0.08785, 0.1343, 0.05942, 0.1153, 0.08074, 0.08935, 0.5684, 0.1682, 0.5811, 0.1445, 0.5527, 0.1255, 0.5368, 0.1551, 0.08108, 0.1445, 0.0684, 0.1682, 0.03681, 0.1551, 0.05265, 0.1255, 0.5559, 0.2052, 0.5637, 0.1794, 0.5321, 0.1664, 0.5224, 0.1985, 0.06374, 0.1794, 0.05593, 0.2052, 0.02239, 0.1985, 0.03215, 0.1664, 0.5509, 0.2439, 0.5535, 0.2171, 0.52, 0.2105, 0.5167, 0.2439, 0.05355, 0.2171, 0.05091, 0.2439, 0.01672, 0.2439, 0.02001, 0.2105, 0.5535, 0.2829, 0.5509, 0.2561, 0.5167, 0.2561, 0.52, 0.2895, 0.05091, 0.2561, 0.05355, 0.2829, 0.02001, 0.2895, 0.01672, 0.2561, 0.5637, 0.3206, 0.5559, 0.2948, 0.5224, 0.3015, 0.5321, 0.3336, 0.05593, 0.2948, 0.06374, 0.3206, 0.03215, 0.3336, 0.02239, 0.3015, 0.5811, 0.3555, 0.5684, 0.3318, 0.5368, 0.3449, 0.5527, 0.3745, 0.0684, 0.3318, 0.08108, 0.3555, 0.05265, 0.3745, 0.03681, 0.3449, 0.6049, 0.3865, 0.5878, 0.3657, 0.5594, 0.3847, 0.5807, 0.4106, 0.08785, 0.3657, 0.1049, 0.3865, 0.08074, 0.4106, 0.05942, 0.3847, 0.6343, 0.4122, 0.6135, 0.3951, 0.5894, 0.4193, 0.6153, 0.4406, 0.1135, 0.3951, 0.1343, 0.4122, 0.1153, 0.4406, 0.08935, 0.4193, 0.6682, 0.4316, 0.6445, 0.4189, 0.6255, 0.4473, 0.6551, 0.4632, 0.1445, 0.4189, 0.1682, 0.4316, 0.1551, 0.4632, 0.1255, 0.4473, 0.7052, 0.4441, 0.6794, 0.4363, 0.6664, 0.4679, 0.6985, 0.4776, 0.1794, 0.4363, 0.2052, 0.4441, 0.1985, 0.4776, 0.1664, 0.4679, 0.7439, 0.4491, 0.7171, 0.4465, 0.7105, 0.48, 0.7439, 0.4833, 0.2171, 0.4465, 0.2439, 0.4491, 0.2439, 0.4833, 0.2105, 0.48, 0.9833, 0.2561, 0.9491, 0.2561, 0.9491, 0.2561, 0.9833, 0.2561, 0.2561, 0.4833, 0.2561, 0.4491, 0.2561, 0.4491, 0.2561, 0.4833, 0.08108, 0.3555, 0.05265, 0.3745, 0.05265, 0.3745, 0.08108, 0.3555, 0.6049, 0.1135, 0.5807, 0.08935, 0.5807, 0.08935, 0.6049, 0.1135, 0.3318, 0.0684, 0.3449, 0.03681, 0.3449, 0.03681, 0.3318, 0.0684, 0.9465, 0.2829, 0.98, 0.2895, 0.98, 0.2895, 0.9465, 0.2829, 0.2829, 0.4465, 0.2895, 0.48, 0.2895, 0.48, 0.2829, 0.4465, 0.05265, 0.3745, 0.03681, 0.3449, 0.03681, 0.3449, 0.05265, 0.3745, 0.5807, 0.08935, 0.5594, 0.1153, 0.5594, 0.1153, 0.5807, 0.08935, 0.3449, 0.03681, 0.3745, 0.05265, 0.3745, 0.05265, 0.3449, 0.03681, 0.98, 0.2895, 0.9833, 0.2561, 0.9833, 0.2561, 0.98, 0.2895, 0.2895, 0.48, 0.2561, 0.4833, 0.2561, 0.4833, 0.2895, 0.48, 0.6049, 0.3865, 0.5878, 0.3657, 0.5878, 0.3657, 0.6049, 0.3865, 0.1049, 0.1135, 0.08785, 0.1343, 0.08785, 0.1343, 0.1049, 0.1135, 0.7948, 0.05593, 0.8206, 0.06374, 0.8206, 0.06374, 0.7948, 0.05593, 0.4465, 0.2829, 0.4491, 0.2561, 0.4491, 0.2561, 0.4465, 0.2829, 0.8206, 0.4363, 0.7948, 0.4441, 0.7948, 0.4441, 0.8206, 0.4363, 0.5807, 0.4106, 0.6049, 0.3865, 0.6049, 0.3865, 0.5807, 0.4106, 0.08074, 0.08935, 0.1049, 0.1135, 0.1049, 0.1135, 0.08074, 0.08935, 0.8015, 0.02239, 0.7948, 0.05593, 0.7948, 0.05593, 0.8015, 0.02239, 0.48, 0.2895, 0.4465, 0.2829, 0.4465, 0.2829, 0.48, 0.2895, 0.8336, 0.4679, 0.8206, 0.4363, 0.8206, 0.4363, 0.8336, 0.4679, 0.5878, 0.3657, 0.5594, 0.3847, 0.5594, 0.3847, 0.5878, 0.3657, 0.08785, 0.1343, 0.05942, 0.1153, 0.05942, 0.1153, 0.08785, 0.1343, 0.8206, 0.06374, 0.8336, 0.03215, 0.8336, 0.03215, 0.8206, 0.06374, 0.4491, 0.2561, 0.4833, 0.2561, 0.4833, 0.2561, 0.4491, 0.2561, 0.7948, 0.4441, 0.8015, 0.4776, 0.8015, 0.4776, 0.7948, 0.4441, 0.5594, 0.3847, 0.5807, 0.4106, 0.5807, 0.4106, 0.5594, 0.3847, 0.05942, 0.1153, 0.08074, 0.08935, 0.08074, 0.08935, 0.05942, 0.1153, 0.8336, 0.03215, 0.8015, 0.02239, 0.8015, 0.02239, 0.8336, 0.03215, 0.4833, 0.2561, 0.48, 0.2895, 0.48, 0.2895, 0.4833, 0.2561, 0.8015, 0.4776, 0.8336, 0.4679, 0.8336, 0.4679, 0.8015, 0.4776, 0.08785, 0.3657, 0.1049, 0.3865, 0.1049, 0.3865, 0.08785, 0.3657, 0.5684, 0.1682, 0.5811, 0.1445, 0.5811, 0.1445, 0.5684, 0.1682, 0.3206, 0.06374, 0.2948, 0.05593, 0.2948, 0.05593, 0.3206, 0.06374, 0.9465, 0.2171, 0.9491, 0.2439, 0.9491, 0.2439, 0.9465, 0.2171, 0.2948, 0.4441, 0.3206, 0.4363, 0.3206, 0.4363, 0.2948, 0.4441, 0.05942, 0.3847, 0.08785, 0.3657, 0.08785, 0.3657, 0.05942, 0.3847, 0.5368, 0.1551, 0.5684, 0.1682, 0.5684, 0.1682, 0.5368, 0.1551, 0.3336, 0.03215, 0.3206, 0.06374, 0.3206, 0.06374, 0.3336, 0.03215, 0.98, 0.2105, 0.9465, 0.2171, 0.9465, 0.2171, 0.98, 0.2105, 0.3015, 0.4776, 0.2948, 0.4441, 0.2948, 0.4441, 0.3015, 0.4776, 0.1049, 0.3865, 0.08074, 0.4106, 0.08074, 0.4106, 0.1049, 0.3865, 0.5811, 0.1445, 0.5527, 0.1255, 0.5527, 0.1255, 0.5811, 0.1445, 0.2948, 0.05593, 0.3015, 0.02239, 0.3015, 0.02239, 0.2948, 0.05593, 0.9491, 0.2439, 0.9833, 0.2439, 0.9833, 0.2439, 0.9491, 0.2439, 0.3206, 0.4363, 0.3336, 0.4679, 0.3336, 0.4679, 0.3206, 0.4363, 0.08074, 0.4106, 0.05942, 0.3847, 0.05942, 0.3847, 0.08074, 0.4106, 0.5527, 0.1255, 0.5368, 0.1551, 0.5368, 0.1551, 0.5527, 0.1255, 0.3015, 0.02239, 0.3336, 0.03215, 0.3336, 0.03215, 0.3015, 0.02239, 0.9833, 0.2439, 0.98, 0.2105, 0.98, 0.2105, 0.9833, 0.2439, 0.3336, 0.4679, 0.3015, 0.4776, 0.3015, 0.4776, 0.3336, 0.4679, 0.6343, 0.4122, 0.6135, 0.3951, 0.6135, 0.3951, 0.6343, 0.4122, 0.08108, 0.1445, 0.0684, 0.1682, 0.0684, 0.1682, 0.08108, 0.1445, 0.7561, 0.05091, 0.7829, 0.05355, 0.7829, 0.05355, 0.7561, 0.05091, 0.4491, 0.2439, 0.4465, 0.2171, 0.4465, 0.2171, 0.4491, 0.2439, 0.8555, 0.4189, 0.8318, 0.4316, 0.8318, 0.4316, 0.8555, 0.4189, 0.6153, 0.4406, 0.6343, 0.4122, 0.6343, 0.4122, 0.6153, 0.4406, 0.05265, 0.1255, 0.08108, 0.1445, 0.08108, 0.1445, 0.05265, 0.1255, 0.7561, 0.01672, 0.7561, 0.05091, 0.7561, 0.05091, 0.7561, 0.01672, 0.4833, 0.2439, 0.4491, 0.2439, 0.4491, 0.2439, 0.4833, 0.2439, 0.8745, 0.4473, 0.8555, 0.4189, 0.8555, 0.4189, 0.8745, 0.4473, 0.6135, 0.3951, 0.5894, 0.4193, 0.5894, 0.4193, 0.6135, 0.3951, 0.0684, 0.1682, 0.03681, 0.1551, 0.03681, 0.1551, 0.0684, 0.1682, 0.7829, 0.05355, 0.7895, 0.02001, 0.7895, 0.02001, 0.7829, 0.05355, 0.4465, 0.2171, 0.48, 0.2105, 0.48, 0.2105, 0.4465, 0.2171, 0.8318, 0.4316, 0.8449, 0.4632, 0.8449, 0.4632, 0.8318, 0.4316, 0.5894, 0.4193, 0.6153, 0.4406, 0.6153, 0.4406, 0.5894, 0.4193, 0.03681, 0.1551, 0.05265, 0.1255, 0.05265, 0.1255, 0.03681, 0.1551, 0.7895, 0.02001, 0.7561, 0.01672, 0.7561, 0.01672, 0.7895, 0.02001, 0.48, 0.2105, 0.4833, 0.2439, 0.4833, 0.2439, 0.48, 0.2105, 0.8449, 0.4632, 0.8745, 0.4473, 0.8745, 0.4473, 0.8449, 0.4632, 0.1135, 0.3951, 0.1343, 0.4122, 0.1343, 0.4122, 0.1135, 0.3951, 0.5559, 0.2052, 0.5637, 0.1794, 0.5637, 0.1794, 0.5559, 0.2052, 0.2829, 0.05355, 0.2561, 0.05091, 0.2561, 0.05091, 0.2829, 0.05355, 0.9363, 0.1794, 0.9441, 0.2052, 0.9441, 0.2052, 0.9363, 0.1794, 0.3318, 0.4316, 0.3555, 0.4189, 0.3555, 0.4189, 0.3318, 0.4316, 0.08935, 0.4193, 0.1135, 0.3951, 0.1135, 0.3951, 0.08935, 0.4193, 0.5224, 0.1985, 0.5559, 0.2052, 0.5559, 0.2052, 0.5224, 0.1985, 0.2895, 0.02001, 0.2829, 0.05355, 0.2829, 0.05355, 0.2895, 0.02001, 0.9679, 0.1664, 0.9363, 0.1794, 0.9363, 0.1794, 0.9679, 0.1664, 0.3449, 0.4632, 0.3318, 0.4316, 0.3318, 0.4316, 0.3449, 0.4632, 0.1343, 0.4122, 0.1153, 0.4406, 0.1153, 0.4406, 0.1343, 0.4122, 0.5637, 0.1794, 0.5321, 0.1664, 0.5321, 0.1664, 0.5637, 0.1794, 0.2561, 0.05091, 0.2561, 0.01672, 0.2561, 0.01672, 0.2561, 0.05091, 0.9441, 0.2052, 0.9776, 0.1985, 0.9776, 0.1985, 0.9441, 0.2052, 0.3555, 0.4189, 0.3745, 0.4473, 0.3745, 0.4473, 0.3555, 0.4189, 0.1153, 0.4406, 0.08935, 0.4193, 0.08935, 0.4193, 0.1153, 0.4406, 0.5321, 0.1664, 0.5224, 0.1985, 0.5224, 0.1985, 0.5321, 0.1664, 0.2561, 0.01672, 0.2895, 0.02001, 0.2895, 0.02001, 0.2561, 0.01672, 0.9776, 0.1985, 0.9679, 0.1664, 0.9679, 0.1664, 0.9776, 0.1985, 0.3745, 0.4473, 0.3449, 0.4632, 0.3449, 0.4632, 0.3745, 0.4473, 0.6682, 0.4316, 0.6445, 0.4189, 0.6445, 0.4189, 0.6682, 0.4316, 0.06374, 0.1794, 0.05593, 0.2052, 0.05593, 0.2052, 0.06374, 0.1794, 0.7171, 0.05355, 0.7439, 0.05091, 0.7439, 0.05091, 0.7171, 0.05355, 0.4441, 0.2052, 0.4363, 0.1794, 0.4363, 0.1794, 0.4441, 0.2052, 0.8865, 0.3951, 0.8657, 0.4122, 0.8657, 0.4122, 0.8865, 0.3951, 0.6551, 0.4632, 0.6682, 0.4316, 0.6682, 0.4316, 0.6551, 0.4632, 0.03215, 0.1664, 0.06374, 0.1794, 0.06374, 0.1794, 0.03215, 0.1664, 0.7105, 0.02001, 0.7171, 0.05355, 0.7171, 0.05355, 0.7105, 0.02001, 0.4776, 0.1985, 0.4441, 0.2052, 0.4441, 0.2052, 0.4776, 0.1985, 0.9106, 0.4193, 0.8865, 0.3951, 0.8865, 0.3951, 0.9106, 0.4193, 0.6445, 0.4189, 0.6255, 0.4473, 0.6255, 0.4473, 0.6445, 0.4189, 0.05593, 0.2052, 0.02239, 0.1985, 0.02239, 0.1985, 0.05593, 0.2052, 0.7439, 0.05091, 0.7439, 0.01672, 0.7439, 0.01672, 0.7439, 0.05091, 0.4363, 0.1794, 0.4679, 0.1664, 0.4679, 0.1664, 0.4363, 0.1794, 0.8657, 0.4122, 0.8847, 0.4406, 0.8847, 0.4406, 0.8657, 0.4122, 0.6255, 0.4473, 0.6551, 0.4632, 0.6551, 0.4632, 0.6255, 0.4473, 0.02239, 0.1985, 0.03215, 0.1664, 0.03215, 0.1664, 0.02239, 0.1985, 0.7439, 0.01672, 0.7105, 0.02001, 0.7105, 0.02001, 0.7439, 0.01672, 0.4679, 0.1664, 0.4776, 0.1985, 0.4776, 0.1985, 0.4679, 0.1664, 0.8847, 0.4406, 0.9106, 0.4193, 0.9106, 0.4193, 0.8847, 0.4406, 0.1445, 0.4189, 0.1682, 0.4316, 0.1682, 0.4316, 0.1445, 0.4189, 0.5509, 0.2439, 0.5535, 0.2171, 0.5535, 0.2171, 0.5509, 0.2439, 0.2439, 0.05091, 0.2171, 0.05355, 0.2171, 0.05355, 0.2439, 0.05091, 0.9189, 0.1445, 0.9316, 0.1682, 0.9316, 0.1682, 0.9189, 0.1445, 0.3657, 0.4122, 0.3865, 0.3951, 0.3865, 0.3951, 0.3657, 0.4122, 0.1255, 0.4473, 0.1445, 0.4189, 0.1445, 0.4189, 0.1255, 0.4473, 0.5167, 0.2439, 0.5509, 0.2439, 0.5509, 0.2439, 0.5167, 0.2439, 0.2439, 0.01672, 0.2439, 0.05091, 0.2439, 0.05091, 0.2439, 0.01672, 0.9473, 0.1255, 0.9189, 0.1445, 0.9189, 0.1445, 0.9473, 0.1255, 0.3847, 0.4406, 0.3657, 0.4122, 0.3657, 0.4122, 0.3847, 0.4406, 0.1682, 0.4316, 0.1551, 0.4632, 0.1551, 0.4632, 0.1682, 0.4316, 0.5535, 0.2171, 0.52, 0.2105, 0.52, 0.2105, 0.5535, 0.2171, 0.2171, 0.05355, 0.2105, 0.02001, 0.2105, 0.02001, 0.2171, 0.05355, 0.9316, 0.1682, 0.9632, 0.1551, 0.9632, 0.1551, 0.9316, 0.1682, 0.3865, 0.3951, 0.4106, 0.4193, 0.4106, 0.4193, 0.3865, 0.3951, 0.1551, 0.4632, 0.1255, 0.4473, 0.1255, 0.4473, 0.1551, 0.4632, 0.52, 0.2105, 0.5167, 0.2439, 0.5167, 0.2439, 0.52, 0.2105, 0.2105, 0.02001, 0.2439, 0.01672, 0.2439, 0.01672, 0.2105, 0.02001, 0.9632, 0.1551, 0.9473, 0.1255, 0.9473, 0.1255, 0.9632, 0.1551, 0.4106, 0.4193, 0.3847, 0.4406, 0.3847, 0.4406, 0.4106, 0.4193, 0.7052, 0.4441, 0.6794, 0.4363, 0.6794, 0.4363, 0.7052, 0.4441, 0.05355, 0.2171, 0.05091, 0.2439, 0.05091, 0.2439, 0.05355, 0.2171, 0.6794, 0.06374, 0.7052, 0.05593, 0.7052, 0.05593, 0.6794, 0.06374, 0.4316, 0.1682, 0.4189, 0.1445, 0.4189, 0.1445, 0.4316, 0.1682, 0.9122, 0.3657, 0.8951, 0.3865, 0.8951, 0.3865, 0.9122, 0.3657, 0.6985, 0.4776, 0.7052, 0.4441, 0.7052, 0.4441, 0.6985, 0.4776, 0.02001, 0.2105, 0.05355, 0.2171, 0.05355, 0.2171, 0.02001, 0.2105, 0.6664, 0.03215, 0.6794, 0.06374, 0.6794, 0.06374, 0.6664, 0.03215, 0.4632, 0.1551, 0.4316, 0.1682, 0.4316, 0.1682, 0.4632, 0.1551, 0.9406, 0.3847, 0.9122, 0.3657, 0.9122, 0.3657, 0.9406, 0.3847, 0.6794, 0.4363, 0.6664, 0.4679, 0.6664, 0.4679, 0.6794, 0.4363, 0.05091, 0.2439, 0.01672, 0.2439, 0.01672, 0.2439, 0.05091, 0.2439, 0.7052, 0.05593, 0.6985, 0.02239, 0.6985, 0.02239, 0.7052, 0.05593, 0.4189, 0.1445, 0.4473, 0.1255, 0.4473, 0.1255, 0.4189, 0.1445, 0.8951, 0.3865, 0.9193, 0.4106, 0.9193, 0.4106, 0.8951, 0.3865, 0.6664, 0.4679, 0.6985, 0.4776, 0.6985, 0.4776, 0.6664, 0.4679, 0.01672, 0.2439, 0.02001, 0.2105, 0.02001, 0.2105, 0.01672, 0.2439, 0.6985, 0.02239, 0.6664, 0.03215, 0.6664, 0.03215, 0.6985, 0.02239, 0.4473, 0.1255, 0.4632, 0.1551, 0.4632, 0.1551, 0.4473, 0.1255, 0.9193, 0.4106, 0.9406, 0.3847, 0.9406, 0.3847, 0.9193, 0.4106, 0.1794, 0.4363, 0.2052, 0.4441, 0.2052, 0.4441, 0.1794, 0.4363, 0.5535, 0.2829, 0.5509, 0.2561, 0.5509, 0.2561, 0.5535, 0.2829, 0.2052, 0.05593, 0.1794, 0.06374, 0.1794, 0.06374, 0.2052, 0.05593, 0.8951, 0.1135, 0.9122, 0.1343, 0.9122, 0.1343, 0.8951, 0.1135, 0.3951, 0.3865, 0.4122, 0.3657, 0.4122, 0.3657, 0.3951, 0.3865, 0.1664, 0.4679, 0.1794, 0.4363, 0.1794, 0.4363, 0.1664, 0.4679, 0.52, 0.2895, 0.5535, 0.2829, 0.5535, 0.2829, 0.52, 0.2895, 0.1985, 0.02239, 0.2052, 0.05593, 0.2052, 0.05593, 0.1985, 0.02239, 0.9193, 0.08935, 0.8951, 0.1135, 0.8951, 0.1135, 0.9193, 0.08935, 0.4193, 0.4106, 0.3951, 0.3865, 0.3951, 0.3865, 0.4193, 0.4106, 0.2052, 0.4441, 0.1985, 0.4776, 0.1985, 0.4776, 0.2052, 0.4441, 0.5509, 0.2561, 0.5167, 0.2561, 0.5167, 0.2561, 0.5509, 0.2561, 0.1794, 0.06374, 0.1664, 0.03215, 0.1664, 0.03215, 0.1794, 0.06374, 0.9122, 0.1343, 0.9406, 0.1153, 0.9406, 0.1153, 0.9122, 0.1343, 0.4122, 0.3657, 0.4406, 0.3847, 0.4406, 0.3847, 0.4122, 0.3657, 0.1985, 0.4776, 0.1664, 0.4679, 0.1664, 0.4679, 0.1985, 0.4776, 0.5167, 0.2561, 0.52, 0.2895, 0.52, 0.2895, 0.5167, 0.2561, 0.1664, 0.03215, 0.1985, 0.02239, 0.1985, 0.02239, 0.1664, 0.03215, 0.9406, 0.1153, 0.9193, 0.08935, 0.9193, 0.08935, 0.9406, 0.1153, 0.4406, 0.3847, 0.4193, 0.4106, 0.4193, 0.4106, 0.4406, 0.3847, 0.7439, 0.4491, 0.7171, 0.4465, 0.7171, 0.4465, 0.7439, 0.4491, 0.05091, 0.2561, 0.05355, 0.2829, 0.05355, 0.2829, 0.05091, 0.2561, 0.6445, 0.08108, 0.6682, 0.0684, 0.6682, 0.0684, 0.6445, 0.08108, 0.4122, 0.1343, 0.3951, 0.1135, 0.3951, 0.1135, 0.4122, 0.1343, 0.9316, 0.3318, 0.9189, 0.3555, 0.9189, 0.3555, 0.9316, 0.3318, 0.7439, 0.4833, 0.7439, 0.4491, 0.7439, 0.4491, 0.7439, 0.4833, 0.01672, 0.2561, 0.05091, 0.2561, 0.05091, 0.2561, 0.01672, 0.2561, 0.6255, 0.05265, 0.6445, 0.08108, 0.6445, 0.08108, 0.6255, 0.05265, 0.4406, 0.1153, 0.4122, 0.1343, 0.4122, 0.1343, 0.4406, 0.1153, 0.9632, 0.3449, 0.9316, 0.3318, 0.9316, 0.3318, 0.9632, 0.3449, 0.7171, 0.4465, 0.7105, 0.48, 0.7105, 0.48, 0.7171, 0.4465, 0.05355, 0.2829, 0.02001, 0.2895, 0.02001, 0.2895, 0.05355, 0.2829, 0.6682, 0.0684, 0.6551, 0.03681, 0.6551, 0.03681, 0.6682, 0.0684, 0.3951, 0.1135, 0.4193, 0.08935, 0.4193, 0.08935, 0.3951, 0.1135, 0.9189, 0.3555, 0.9473, 0.3745, 0.9473, 0.3745, 0.9189, 0.3555, 0.7105, 0.48, 0.7439, 0.4833, 0.7439, 0.4833, 0.7105, 0.48, 0.02001, 0.2895, 0.01672, 0.2561, 0.01672, 0.2561, 0.02001, 0.2895, 0.6551, 0.03681, 0.6255, 0.05265, 0.6255, 0.05265, 0.6551, 0.03681, 0.4193, 0.08935, 0.4406, 0.1153, 0.4406, 0.1153, 0.4193, 0.08935, 0.9473, 0.3745, 0.9632, 0.3449, 0.9632, 0.3449, 0.9473, 0.3745])
me_geartoken.update()

# ---- objects
ob_geartoken = bpy.data.objects.new('GearToken', me_geartoken)

# ---- transforms, parenting, visibility, modifiers, constraints
ob_geartoken.location = (0.0, 0.0, 0.0)
_m = ob_geartoken.modifiers.new('Auto Smooth', 'NODES')
_m.node_group = ng_auto_smooth
_gi = [s.identifier for s in ng_auto_smooth.interface.items_tree if s.item_type == 'SOCKET' and s.in_out == 'INPUT']
_m[_gi[1]] = 0.5236  # Angle

# ---- collection membership
col_collection.objects.link(ob_geartoken)

# ---- scene / render settings (as saved in the file)
scene.frame_start = 1; scene.frame_end = 250; scene.frame_set(1)
scene.render.engine = 'BLENDER_EEVEE_NEXT'
scene.cycles.sampling_pattern = 'TABULATED_SOBOL'
bpy.context.view_layer.update()

# ---- added for rendering (the .blend has no active camera and no usable light): camera, sun
cam_auto = bpy.data.cameras.new('AutoCamera')
cam_auto.lens = 50.0
cam_auto.sensor_width = 36.0
cam_auto.clip_end = 1000.0
ob_auto_camera = bpy.data.objects.new('AutoCamera', cam_auto)
scene.collection.objects.link(ob_auto_camera)
ob_auto_camera.location = (2.64172, -3.17007, 2.11338)
ob_auto_camera.rotation_euler = (1.09748, -7.21219e-08, 0.694738)
scene.camera = ob_auto_camera
light_auto_sun = bpy.data.lights.new('AutoSun', 'SUN')
light_auto_sun.energy = 3.0
light_auto_sun.angle = 0.0523599
ob_auto_sun = bpy.data.objects.new('AutoSun', light_auto_sun)
scene.collection.objects.link(ob_auto_sun)
ob_auto_sun.rotation_euler = (0.872665, 0.174533, 0.523599)
bpy.context.view_layer.update()
